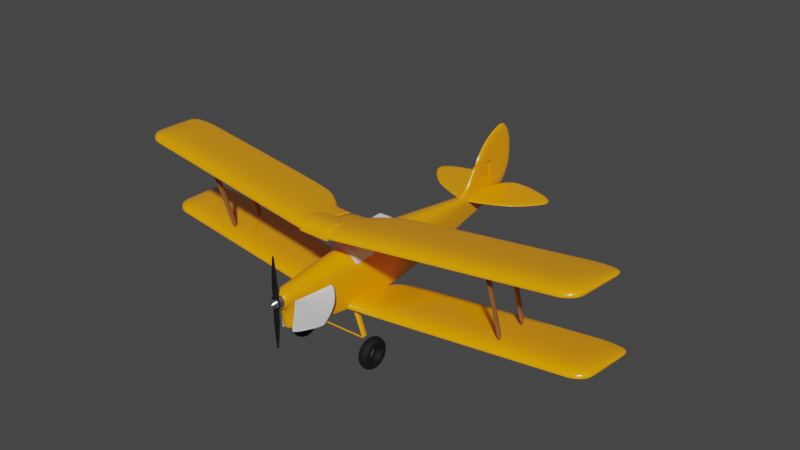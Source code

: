 # Source: Tiger.blend  (saved by Blender 3.1.7; exported with 4.5.12 LTS)
import bpy
from mathutils import Matrix  # noqa: F401  (used for matrix-valued properties, if any)

bpy.ops.wm.read_factory_settings(use_empty=True)
scene = bpy.context.scene
scene.name = 'Scene'

# ---- collections
col_collection = bpy.data.collections.new('Collection'); scene.collection.children.link(col_collection)

# ---- materials (node trees are filled in below, after node groups)
mat_material_001 = bpy.data.materials.new('Material.001')
mat_material_001.use_transparent_shadow = False
mat_material_002 = bpy.data.materials.new('Material.002')
mat_material_002.use_transparent_shadow = False
mat_chrome = bpy.data.materials.new('Chrome')
mat_chrome.use_transparent_shadow = False
mat_material_003 = bpy.data.materials.new('Material.003')
mat_material_003.use_transparent_shadow = False

# ---- node groups
ng_auto_smooth = bpy.data.node_groups.new('Auto Smooth', 'GeometryNodeTree')
_s = ng_auto_smooth.interface.new_socket(name='Geometry', in_out='OUTPUT', socket_type='NodeSocketGeometry')
_s = ng_auto_smooth.interface.new_socket(name='Geometry', in_out='INPUT', socket_type='NodeSocketGeometry')
_s = ng_auto_smooth.interface.new_socket(name='Angle', in_out='INPUT', socket_type='NodeSocketFloat')
_s.subtype = 'ANGLE'
_s.min_value = 0.0
_s.max_value = 3.142
ng_auto_smooth.is_modifier = True
_N = ng_auto_smooth.nodes; _L = ng_auto_smooth.links
n0 = _N.new('NodeGroupOutput'); n0.name = 'Group Output'; n0.location = (480, -100)
n1 = _N.new('NodeGroupInput'); n1.name = 'Group Input'; n1.location = (-420, -300)
n2 = _N.new('NodeGroupInput'); n2.name = 'Group Input.001'; n2.location = (-60, -100)
n3 = _N.new('GeometryNodeSetShadeSmooth'); n3.name = 'Set Shade Smooth'; n3.location = (120, -100)
n3.domain = 'EDGE'
n4 = _N.new('GeometryNodeSetShadeSmooth'); n4.name = 'Set Shade Smooth.001'; n4.location = (300, -100)
n5 = _N.new('GeometryNodeInputMeshEdgeAngle'); n5.name = 'Edge Angle'; n5.location = (-420, -220)
n6 = _N.new('GeometryNodeInputEdgeSmooth'); n6.name = 'Is Edge Smooth'; n6.location = (-60, -160)
n7 = _N.new('GeometryNodeInputShadeSmooth'); n7.name = 'Is Face Smooth'; n7.location = (-240, -340)
n8 = _N.new('FunctionNodeBooleanMath'); n8.name = 'Boolean Math'; n8.location = (-60, -220)
n9 = _N.new('FunctionNodeCompare'); n9.name = 'Compare'; n9.location = (-240, -180)
n9.operation = 'LESS_EQUAL'
_L.new(n5.outputs[0], n9.inputs[0])
_L.new(n4.outputs[0], n0.inputs[0])
_L.new(n1.outputs[1], n9.inputs[1])
_L.new(n9.outputs[0], n8.inputs[0])
_L.new(n7.outputs[0], n8.inputs[1])
_L.new(n2.outputs[0], n3.inputs[0])
_L.new(n6.outputs[0], n3.inputs[1])
_L.new(n3.outputs[0], n4.inputs[0])
_L.new(n8.outputs[0], n3.inputs[2])
n0.is_active_output = True

# ---- material node trees
mat_material_001.use_nodes = True; mat_material_001.node_tree.nodes.clear()
_N = mat_material_001.node_tree.nodes; _L = mat_material_001.node_tree.links
n0 = _N.new('ShaderNodeBsdfPrincipled'); n0.name = 'Principled BSDF'; n0.location = (10, 300)
n0.distribution = 'GGX'
n0.subsurface_method = 'RANDOM_WALK_SKIN'
n0.inputs[0].default_value = (1.0, 0.3663, 0.0, 1.0)
n0.inputs[2].default_value = 0.2
n0.inputs[3].default_value = 1.45
n0.inputs[19].default_value = 0.25
n0.inputs[27].default_value = (0.0, 0.0, 0.0, 1.0)
n0.inputs[28].default_value = 1.0
n1 = _N.new('ShaderNodeOutputMaterial'); n1.name = 'Material Output'; n1.location = (300, 300)
_L.new(n0.outputs[0], n1.inputs[0])
n1.is_active_output = True
mat_material_002.use_nodes = True; mat_material_002.node_tree.nodes.clear()
_N = mat_material_002.node_tree.nodes; _L = mat_material_002.node_tree.links
n0 = _N.new('ShaderNodeBsdfPrincipled'); n0.name = 'Principled BSDF'; n0.location = (10, 300)
n0.distribution = 'GGX'
n0.subsurface_method = 'RANDOM_WALK_SKIN'
n0.inputs[0].default_value = (0.0, 0.0, 0.0, 1.0)
n0.inputs[2].default_value = 0.8023
n0.inputs[3].default_value = 1.45
n0.inputs[27].default_value = (0.0, 0.0, 0.0, 1.0)
n0.inputs[28].default_value = 1.0
n1 = _N.new('ShaderNodeOutputMaterial'); n1.name = 'Material Output'; n1.location = (300, 300)
_L.new(n0.outputs[0], n1.inputs[0])
n1.is_active_output = True
mat_chrome.use_nodes = True; mat_chrome.node_tree.nodes.clear()
_N = mat_chrome.node_tree.nodes; _L = mat_chrome.node_tree.links
n0 = _N.new('ShaderNodeBsdfPrincipled'); n0.name = 'Principled BSDF'; n0.location = (10, 300)
n0.distribution = 'GGX'
n0.subsurface_method = 'RANDOM_WALK_SKIN'
n0.inputs[1].default_value = 1.0
n0.inputs[2].default_value = 0.2
n0.inputs[3].default_value = 1.45
n0.inputs[27].default_value = (0.0, 0.0, 0.0, 1.0)
n0.inputs[28].default_value = 1.0
n1 = _N.new('ShaderNodeOutputMaterial'); n1.name = 'Material Output'; n1.location = (300, 300)
_L.new(n0.outputs[0], n1.inputs[0])
n1.is_active_output = True
mat_material_003.use_nodes = True; mat_material_003.node_tree.nodes.clear()
_N = mat_material_003.node_tree.nodes; _L = mat_material_003.node_tree.links
n0 = _N.new('ShaderNodeBsdfPrincipled'); n0.name = 'Principled BSDF'; n0.location = (10, 300)
n0.distribution = 'GGX'
n0.subsurface_method = 'RANDOM_WALK_SKIN'
n0.inputs[0].default_value = (0.2883, 0.1149, 0.03776, 1.0)
n0.inputs[3].default_value = 1.45
n0.inputs[27].default_value = (0.0, 0.0, 0.0, 1.0)
n0.inputs[28].default_value = 1.0
n1 = _N.new('ShaderNodeOutputMaterial'); n1.name = 'Material Output'; n1.location = (300, 300)
_L.new(n0.outputs[0], n1.inputs[0])
n1.is_active_output = True

# ---- world
world_world = bpy.data.worlds.new('World'); scene.world = world_world
world_world.use_nodes = True; world_world.node_tree.nodes.clear()
_N = world_world.node_tree.nodes; _L = world_world.node_tree.links
n0 = _N.new('ShaderNodeOutputWorld'); n0.name = 'World Output'; n0.location = (300, 300)
n1 = _N.new('ShaderNodeBackground'); n1.name = 'Background'; n1.location = (10, 300)
n1.inputs[0].default_value = (0.05088, 0.05088, 0.05088, 1.0)
_L.new(n1.outputs[0], n0.inputs[0])
n0.is_active_output = True
world_world.color = (0.05088, 0.05088, 0.05088)
world_world.use_sun_shadow = False
world_world.sun_shadow_jitter_overblur = 0.0

# ---- meshes
me_cube_001 = bpy.data.meshes.new('Cube.001')
me_cube_001.from_pydata([(0.1222, -4.506, -0.9059), (0.26, -4.593, 0.7303), (0.05337, 8.701, -0.4131), (0.05337, 8.701, 0.2138), (0.7827, -1.367, -1.215), (0.3636, -1.367, 1.183), (0.7883, 2.021, -1.039), (0.3692, 2.021, 1.183), (0.05337, 8.555, -0.4271), (0.05337, 8.555, 0.2339), (0.3075, -4.407, 0.8009), (0.3314, -4.407, -0.9421), (0.0, 8.701, -0.4131), (0.0, 8.701, 0.2138), (0.0, -4.506, -0.9059), (1.986e-08, -4.593, 0.7303), (2.98e-08, -1.367, 1.183), (0.0, -1.367, -1.215), (0.0, 2.021, -1.039), (0.0, 2.021, 1.183), (0.0, 8.555, 0.2339), (0.0, 8.555, -0.4271), (2.98e-08, -4.407, 0.8009), (2.888e-08, -4.407, -0.9421), (0.3655, -0.2401, 1.183), (0.7846, -0.2401, -1.228), (0.0, -0.2401, -1.228), (0.0, -0.2401, 1.183), (0.05337, 8.701, 0.1345), (0.3863, -4.593, -0.002446), (0.7827, -1.367, -0.002446), (0.7883, 2.021, 0.02769), (0.05337, 8.555, 0.1321), (0.4195, -4.407, -0.002446), (4.47e-08, -4.686, -0.002446), (2.472e-08, 8.701, 0.1345), (0.7846, -0.2401, -0.004561), (0.05337, 8.701, 0.2267), (0.4237, -4.593, 0.5442), (0.7013, -1.367, 0.8226), (0.7069, 2.021, 0.8226), (0.05337, 8.555, 0.239), (0.4748, -4.407, 0.5876), (1.148e-08, 8.701, 0.2267), (0.7031, -0.2401, 0.8226), (0.05337, 8.701, -0.3975), (0.1222, -4.508, -0.8816), (0.7827, -1.367, -1.181), (0.7883, 2.021, -1.008), (0.05337, 8.555, -0.4111), (0.3314, -4.407, -0.9114), (7.056e-10, -4.508, -0.8816), (7.056e-10, 8.701, -0.3975), (0.7846, -0.2401, -1.193), (0.2363, -4.735, 0.6951), (1.49e-08, -4.735, 0.6951), (0.3697, -4.735, -0.002446), (4.47e-08, -4.735, -0.002446), (0.3982, -4.735, 0.5226), (2.98e-08, -4.735, 0.5226), (0.7882, 1.933, -1.046), (0.369, 1.933, 1.183), (0.0, 1.933, -1.046), (0.0, 1.933, 1.183), (0.7882, 1.933, 0.02644), (0.7067, 1.933, 0.8226), (0.7882, 1.933, -1.015)], [], [(43, 13, 3, 37), (42, 10, 1, 38), (23, 11, 0, 14), (26, 25, 4, 17), (44, 24, 5, 39), (41, 9, 7, 40), (21, 8, 6, 18), (12, 2, 8, 21), (37, 3, 9, 41), (17, 4, 11, 23), (39, 5, 10, 42), (5, 16, 22, 10), (3, 13, 20, 9), (9, 20, 19, 7), (24, 27, 16, 5), (10, 22, 15, 1), (38, 1, 54, 58), (61, 63, 27, 24), (65, 61, 24, 44), (62, 60, 25, 26), (66, 64, 36, 53), (46, 29, 34, 51), (47, 30, 33, 50), (45, 28, 32, 49), (49, 32, 31, 48), (53, 36, 30, 47), (50, 33, 29, 46), (52, 35, 28, 45), (64, 65, 44, 36), (1, 15, 55, 54), (30, 39, 42, 33), (28, 37, 41, 32), (32, 41, 40, 31), (36, 44, 39, 30), (33, 42, 38, 29), (35, 43, 37, 28), (12, 52, 45, 2), (11, 50, 46, 0), (25, 53, 47, 4), (8, 49, 48, 6), (2, 45, 49, 8), (4, 47, 50, 11), (0, 46, 51, 14), (60, 66, 53, 25), (58, 54, 55, 59), (56, 58, 59, 57), (29, 38, 58, 56), (34, 29, 56, 57), (6, 48, 66, 60), (31, 40, 65, 64), (48, 31, 64, 66), (18, 6, 60, 62), (40, 7, 61, 65), (7, 19, 63, 61)])
me_cube_001.polygons.foreach_set('use_smooth', [True] * 54)
_uv = me_cube_001.uv_layers.new(name='UVMap')
_uv.uv.foreach_set('vector', [0.5918, 0.375, 0.625, 0.375, 0.625, 0.5, 0.5918, 0.5, 0.5918, 0.7425, 0.625, 0.7425, 0.625, 0.7475, 0.5918, 0.7475, 0.25, 0.7425, 0.375, 0.7425, 0.375, 0.75, 0.25, 0.75, 0.25, 0.6667, 0.375, 0.6667, 0.375, 0.6877, 0.25, 0.6877, 0.5918, 0.6667, 0.625, 0.6667, 0.625, 0.6877, 0.5918, 0.6877, 0.5915, 0.5027, 0.625, 0.5027, 0.625, 0.6245, 0.5918, 0.6245, 0.25, 0.5027, 0.375, 0.5027, 0.375, 0.6245, 0.25, 0.6245, 0.25, 0.5, 0.375, 0.5, 0.375, 0.5027, 0.25, 0.5027, 0.5918, 0.5, 0.625, 0.5, 0.625, 0.5027, 0.5915, 0.5027, 0.25, 0.6877, 0.375, 0.6877, 0.375, 0.7425, 0.25, 0.7425, 0.5918, 0.6877, 0.625, 0.6877, 0.625, 0.7425, 0.5918, 0.7425, 0.625, 0.6877, 0.75, 0.6877, 0.75, 0.7425, 0.625, 0.7425, 0.625, 0.5, 0.75, 0.5, 0.75, 0.5027, 0.625, 0.5027, 0.625, 0.5027, 0.75, 0.5027, 0.75, 0.6245, 0.625, 0.6245, 0.625, 0.6667, 0.75, 0.6667, 0.75, 0.6877, 0.625, 0.6877, 0.625, 0.7425, 0.75, 0.7425, 0.75, 0.7475, 0.625, 0.7475, 0.5918, 0.7475, 0.625, 0.7475, 0.625, 0.75, 0.5918, 0.75, 0.625, 0.6262, 0.75, 0.6262, 0.75, 0.6667, 0.625, 0.6667, 0.5918, 0.6262, 0.625, 0.6262, 0.625, 0.6667, 0.5918, 0.6667, 0.25, 0.6262, 0.375, 0.6262, 0.375, 0.6667, 0.25, 0.6667, 0.3789, 0.6262, 0.5108, 0.6262, 0.5108, 0.6667, 0.3789, 0.6667, 0.3789, 0.75, 0.5108, 0.7475, 0.5108, 0.875, 0.3789, 0.875, 0.3789, 0.6877, 0.5108, 0.6877, 0.5108, 0.7425, 0.3789, 0.7425, 0.3789, 0.5, 0.6791, 0.5, -0.2559, 0.5027, 0.3789, 0.5027, 0.3789, 0.5027, -0.2559, 0.5027, 0.5108, 0.6245, 0.3789, 0.6245, 0.3789, 0.6667, 0.5108, 0.6667, 0.5108, 0.6877, 0.3789, 0.6877, 0.3789, 0.7425, 0.5108, 0.7425, 0.5108, 0.7475, 0.3789, 0.75, 0.3789, 0.375, 0.6703, 0.375, 0.6791, 0.5, 0.3789, 0.5, 0.5108, 0.6262, 0.5918, 0.6262, 0.5918, 0.6667, 0.5108, 0.6667, 0.625, 0.7475, 0.75, 0.7475, 0.75, 0.75, 0.625, 0.75, 0.5108, 0.6877, 0.5918, 0.6877, 0.5918, 0.7425, 0.5108, 0.7425, 0.6791, 0.5, 0.5918, 0.5, 0.5915, 0.5027, -0.2559, 0.5027, -0.2559, 0.5027, 0.5915, 0.5027, 0.5918, 0.6245, 0.5108, 0.6245, 0.5108, 0.6667, 0.5918, 0.6667, 0.5918, 0.6877, 0.5108, 0.6877, 0.5108, 0.7425, 0.5918, 0.7425, 0.5918, 0.7475, 0.5108, 0.7475, 0.6703, 0.375, 0.5918, 0.375, 0.5918, 0.5, 0.6791, 0.5, 0.375, 0.375, 0.3789, 0.375, 0.3789, 0.5, 0.375, 0.5, 0.375, 0.7425, 0.3789, 0.7425, 0.3789, 0.75, 0.375, 0.75, 0.375, 0.6667, 0.3789, 0.6667, 0.3789, 0.6877, 0.375, 0.6877, 0.375, 0.5027, 0.3789, 0.5027, 0.3789, 0.6245, 0.375, 0.6245, 0.375, 0.5, 0.3789, 0.5, 0.3789, 0.5027, 0.375, 0.5027, 0.375, 0.6877, 0.3789, 0.6877, 0.3789, 0.7425, 0.375, 0.7425, 0.375, 0.75, 0.3789, 0.75, 0.3789, 0.875, 0.375, 0.875, 0.375, 0.6262, 0.3789, 0.6262, 0.3789, 0.6667, 0.375, 0.6667, 0.5918, 0.75, 0.625, 0.75, 0.625, 0.875, 0.5918, 0.875, 0.5108, 0.75, 0.5918, 0.75, 0.5918, 0.875, 0.5108, 0.875, 0.5108, 0.7475, 0.5918, 0.7475, 0.5918, 0.75, 0.5108, 0.75, 0.5108, 0.875, 0.5108, 0.7475, 0.5108, 0.75, 0.5108, 0.875, 0.375, 0.6245, 0.3789, 0.6245, 0.3789, 0.6262, 0.375, 0.6262, 0.5108, 0.6245, 0.5918, 0.6245, 0.5918, 0.6262, 0.5108, 0.6262, 0.3789, 0.6245, 0.5108, 0.6245, 0.5108, 0.6262, 0.3789, 0.6262, 0.25, 0.6245, 0.375, 0.6245, 0.375, 0.6262, 0.25, 0.6262, 0.5918, 0.6245, 0.625, 0.6245, 0.625, 0.6262, 0.5918, 0.6262, 0.625, 0.6245, 0.75, 0.6245, 0.75, 0.6262, 0.625, 0.6262])
me_cube_001.materials.append(mat_material_001)
me_cube_001.use_remesh_fix_poles = True
me_cube_001.use_remesh_preserve_attributes = False
me_cube_001.update()
me_cube_002 = bpy.data.meshes.new('Cube.002')
me_cube_002.from_pydata([(-1.0, -1.023, -1.0), (-1.0, -1.023, 1.0), (-1.0, 0.5037, -1.0), (-1.0, 0.5037, 1.0), (0.0, 0.5037, -1.0), (0.0, 0.5037, 1.0), (0.0, -1.023, -1.0), (0.0, -1.023, 1.0), (-1.0, 0.7526, -1.0), (-1.0, 0.7526, 1.0), (0.0, 1.126, -1.0), (0.0, 1.126, 1.0), (-1.0, -1.006, -1.0), (-1.0, -1.006, 1.0), (0.0, -1.006, 1.0), (0.0, -1.006, -1.0), (-0.9622, 0.5037, -1.0), (-0.9622, -1.023, 1.0), (-0.9622, 0.5037, 1.0), (-0.9622, -1.023, -1.0), (-0.9622, 0.7526, -1.0), (-0.9622, 0.7526, 1.0), (-0.9622, -1.006, -1.0), (-0.9622, -1.006, 1.0), (-0.3773, 0.5037, 1.0), (-0.3773, -1.023, -1.0), (-0.3773, 1.103, 1.0), (-0.3773, -1.006, 1.0), (-0.3773, 0.5037, -1.0), (-0.3773, -1.023, 1.0), (-0.3773, 1.103, -1.0), (-0.3773, -1.006, -1.0), (-0.6516, 0.5037, -1.0), (-0.6516, -1.023, 1.0), (-0.6516, 0.8985, -1.0), (-0.6516, -1.006, -1.0), (-0.6516, 0.5037, 1.0), (-0.6516, -1.023, -1.0), (-0.6516, 0.8985, 1.0), (-0.6516, -1.006, 1.0)], [], [(12, 13, 3, 2), (19, 17, 1, 0), (23, 13, 1, 17), (31, 15, 6, 25), (16, 2, 8, 20), (30, 26, 11, 10), (2, 3, 9, 8), (24, 5, 11, 26), (28, 4, 15, 31), (18, 3, 13, 23), (0, 1, 13, 12), (36, 18, 23, 39), (2, 16, 22, 12), (3, 18, 21, 9), (8, 9, 21, 20), (32, 16, 20, 34), (12, 22, 19, 0), (39, 23, 17, 33), (37, 33, 17, 19), (6, 7, 29, 25), (14, 27, 29, 7), (4, 28, 30, 10), (5, 24, 27, 14), (32, 28, 31, 35), (36, 24, 26, 38), (34, 38, 26, 30), (35, 31, 25, 37), (22, 35, 37, 19), (20, 21, 38, 34), (18, 36, 38, 21), (16, 32, 35, 22), (25, 29, 33, 37), (27, 39, 33, 29), (28, 32, 34, 30), (24, 36, 39, 27)])
me_cube_002.polygons.foreach_set('use_smooth', [True] * 35)
_uv = me_cube_002.uv_layers.new(name='UVMap')
_uv.uv.foreach_set('vector', [0.375, 0.002517, 0.625, 0.002517, 0.625, 0.2178, 0.375, 0.2178, 0.375, 0.9953, 0.625, 0.9953, 0.625, 1.0, 0.375, 1.0, 0.8703, 0.7475, 0.875, 0.7475, 0.875, 0.75, 0.8703, 0.75, 0.2028, 0.7475, 0.25, 0.7475, 0.25, 0.75, 0.2028, 0.75, 0.1297, 0.5322, 0.125, 0.5322, 0.125, 0.5, 0.1297, 0.5, 0.375, 0.3278, 0.625, 0.3278, 0.625, 0.375, 0.375, 0.375, 0.375, 0.2178, 0.625, 0.2178, 0.625, 0.25, 0.375, 0.25, 0.7972, 0.5322, 0.75, 0.5322, 0.75, 0.5, 0.7972, 0.5, 0.2028, 0.5322, 0.25, 0.5322, 0.25, 0.7475, 0.2028, 0.7475, 0.8703, 0.5322, 0.875, 0.5322, 0.875, 0.7475, 0.8703, 0.7475, 0.375, 0.0, 0.625, 0.0, 0.625, 0.002517, 0.375, 0.002517, 0.8315, 0.5322, 0.8703, 0.5322, 0.8703, 0.7475, 0.8315, 0.7475, 0.125, 0.5322, 0.1297, 0.5322, 0.1297, 0.7475, 0.125, 0.7475, 0.875, 0.5322, 0.8703, 0.5322, 0.8703, 0.5, 0.875, 0.5, 0.375, 0.25, 0.625, 0.25, 0.625, 0.2547, 0.375, 0.2547, 0.1685, 0.5322, 0.1297, 0.5322, 0.1297, 0.5, 0.1685, 0.5, 0.125, 0.7475, 0.1297, 0.7475, 0.1297, 0.75, 0.125, 0.75, 0.8315, 0.7475, 0.8703, 0.7475, 0.8703, 0.75, 0.8315, 0.75, 0.375, 0.9565, 0.625, 0.9565, 0.625, 0.9953, 0.375, 0.9953, 0.375, 0.875, 0.625, 0.875, 0.625, 0.9222, 0.375, 0.9222, 0.75, 0.7475, 0.7972, 0.7475, 0.7972, 0.75, 0.75, 0.75, 0.25, 0.5322, 0.2028, 0.5322, 0.2028, 0.5, 0.25, 0.5, 0.75, 0.5322, 0.7972, 0.5322, 0.7972, 0.7475, 0.75, 0.7475, 0.1685, 0.5322, 0.2028, 0.5322, 0.2028, 0.7475, 0.1685, 0.7475, 0.8315, 0.5322, 0.7972, 0.5322, 0.7972, 0.5, 0.8315, 0.5, 0.375, 0.2935, 0.625, 0.2935, 0.625, 0.3278, 0.375, 0.3278, 0.1685, 0.7475, 0.2028, 0.7475, 0.2028, 0.75, 0.1685, 0.75, 0.1297, 0.7475, 0.1685, 0.7475, 0.1685, 0.75, 0.1297, 0.75, 0.375, 0.2547, 0.625, 0.2547, 0.625, 0.2935, 0.375, 0.2935, 0.8703, 0.5322, 0.8315, 0.5322, 0.8315, 0.5, 0.8703, 0.5, 0.1297, 0.5322, 0.1685, 0.5322, 0.1685, 0.7475, 0.1297, 0.7475, 0.375, 0.9222, 0.625, 0.9222, 0.625, 0.9565, 0.375, 0.9565, 0.7972, 0.7475, 0.8315, 0.7475, 0.8315, 0.75, 0.7972, 0.75, 0.2028, 0.5322, 0.1685, 0.5322, 0.1685, 0.5, 0.2028, 0.5, 0.7972, 0.5322, 0.8315, 0.5322, 0.8315, 0.7475, 0.7972, 0.7475])
me_cube_002.use_remesh_fix_poles = True
me_cube_002.use_remesh_preserve_attributes = False
me_cube_002.update()
me_cube_003 = bpy.data.meshes.new('Cube.003')
me_cube_003.from_pydata([(-1.0, -1.023, -1.0), (-1.0, -1.023, 1.0), (-1.0, 0.5037, -1.0), (-1.0, 0.5037, 1.0), (0.0, 0.5037, -1.0), (0.0, 0.5037, 1.0), (0.0, -1.023, -1.0), (0.0, -1.023, 1.0), (-1.0, 0.7526, -1.0), (-1.0, 0.7526, 1.0), (0.0, 1.126, -1.0), (0.0, 1.126, 1.0), (-1.0, -1.006, -1.0), (-1.0, -1.006, 1.0), (0.0, -1.006, 1.0), (0.0, -1.006, -1.0), (-0.9622, 0.5037, -1.0), (-0.9622, -1.023, 1.0), (-0.9622, 0.5037, 1.0), (-0.9622, -1.023, -1.0), (-0.9622, 0.7526, -1.0), (-0.9622, 0.7526, 1.0), (-0.9622, -1.006, -1.0), (-0.9622, -1.006, 1.0), (-0.3773, 0.5037, 1.0), (-0.3773, -1.023, -1.0), (-0.3773, 1.103, 1.0), (-0.3773, -1.006, 1.0), (-0.3773, 0.5037, -1.0), (-0.3773, -1.023, 1.0), (-0.3773, 1.103, -1.0), (-0.3773, -1.006, -1.0), (-0.6516, 0.5037, -1.0), (-0.6516, -1.023, 1.0), (-0.6516, 0.8985, -1.0), (-0.6516, -1.006, -1.0), (-0.6516, 0.5037, 1.0), (-0.6516, -1.023, -1.0), (-0.6516, 0.8985, 1.0), (-0.6516, -1.006, 1.0)], [], [(12, 13, 3, 2), (19, 17, 1, 0), (23, 13, 1, 17), (31, 15, 6, 25), (16, 2, 8, 20), (30, 26, 11, 10), (2, 3, 9, 8), (24, 5, 11, 26), (28, 4, 15, 31), (18, 3, 13, 23), (0, 1, 13, 12), (36, 18, 23, 39), (2, 16, 22, 12), (3, 18, 21, 9), (8, 9, 21, 20), (32, 16, 20, 34), (12, 22, 19, 0), (39, 23, 17, 33), (37, 33, 17, 19), (6, 7, 29, 25), (14, 27, 29, 7), (4, 28, 30, 10), (5, 24, 27, 14), (32, 28, 31, 35), (36, 24, 26, 38), (34, 38, 26, 30), (35, 31, 25, 37), (22, 35, 37, 19), (20, 21, 38, 34), (18, 36, 38, 21), (16, 32, 35, 22), (25, 29, 33, 37), (27, 39, 33, 29), (28, 32, 34, 30), (24, 36, 39, 27)])
me_cube_003.polygons.foreach_set('use_smooth', [True] * 35)
_uv = me_cube_003.uv_layers.new(name='UVMap')
_uv.uv.foreach_set('vector', [0.375, 0.002517, 0.625, 0.002517, 0.625, 0.2178, 0.375, 0.2178, 0.375, 0.9953, 0.625, 0.9953, 0.625, 1.0, 0.375, 1.0, 0.8703, 0.7475, 0.875, 0.7475, 0.875, 0.75, 0.8703, 0.75, 0.2028, 0.7475, 0.25, 0.7475, 0.25, 0.75, 0.2028, 0.75, 0.1297, 0.5322, 0.125, 0.5322, 0.125, 0.5, 0.1297, 0.5, 0.375, 0.3278, 0.625, 0.3278, 0.625, 0.375, 0.375, 0.375, 0.375, 0.2178, 0.625, 0.2178, 0.625, 0.25, 0.375, 0.25, 0.7972, 0.5322, 0.75, 0.5322, 0.75, 0.5, 0.7972, 0.5, 0.2028, 0.5322, 0.25, 0.5322, 0.25, 0.7475, 0.2028, 0.7475, 0.8703, 0.5322, 0.875, 0.5322, 0.875, 0.7475, 0.8703, 0.7475, 0.375, 0.0, 0.625, 0.0, 0.625, 0.002517, 0.375, 0.002517, 0.8315, 0.5322, 0.8703, 0.5322, 0.8703, 0.7475, 0.8315, 0.7475, 0.125, 0.5322, 0.1297, 0.5322, 0.1297, 0.7475, 0.125, 0.7475, 0.875, 0.5322, 0.8703, 0.5322, 0.8703, 0.5, 0.875, 0.5, 0.375, 0.25, 0.625, 0.25, 0.625, 0.2547, 0.375, 0.2547, 0.1685, 0.5322, 0.1297, 0.5322, 0.1297, 0.5, 0.1685, 0.5, 0.125, 0.7475, 0.1297, 0.7475, 0.1297, 0.75, 0.125, 0.75, 0.8315, 0.7475, 0.8703, 0.7475, 0.8703, 0.75, 0.8315, 0.75, 0.375, 0.9565, 0.625, 0.9565, 0.625, 0.9953, 0.375, 0.9953, 0.375, 0.875, 0.625, 0.875, 0.625, 0.9222, 0.375, 0.9222, 0.75, 0.7475, 0.7972, 0.7475, 0.7972, 0.75, 0.75, 0.75, 0.25, 0.5322, 0.2028, 0.5322, 0.2028, 0.5, 0.25, 0.5, 0.75, 0.5322, 0.7972, 0.5322, 0.7972, 0.7475, 0.75, 0.7475, 0.1685, 0.5322, 0.2028, 0.5322, 0.2028, 0.7475, 0.1685, 0.7475, 0.8315, 0.5322, 0.7972, 0.5322, 0.7972, 0.5, 0.8315, 0.5, 0.375, 0.2935, 0.625, 0.2935, 0.625, 0.3278, 0.375, 0.3278, 0.1685, 0.7475, 0.2028, 0.7475, 0.2028, 0.75, 0.1685, 0.75, 0.1297, 0.7475, 0.1685, 0.7475, 0.1685, 0.75, 0.1297, 0.75, 0.375, 0.2547, 0.625, 0.2547, 0.625, 0.2935, 0.375, 0.2935, 0.8703, 0.5322, 0.8315, 0.5322, 0.8315, 0.5, 0.8703, 0.5, 0.1297, 0.5322, 0.1685, 0.5322, 0.1685, 0.7475, 0.1297, 0.7475, 0.375, 0.9222, 0.625, 0.9222, 0.625, 0.9565, 0.375, 0.9565, 0.7972, 0.7475, 0.8315, 0.7475, 0.8315, 0.75, 0.7972, 0.75, 0.2028, 0.5322, 0.1685, 0.5322, 0.1685, 0.5, 0.2028, 0.5, 0.7972, 0.5322, 0.8315, 0.5322, 0.8315, 0.7475, 0.7972, 0.7475])
me_cube_003.use_remesh_fix_poles = True
me_cube_003.use_remesh_preserve_attributes = False
me_cube_003.update()
me_cube_004 = bpy.data.meshes.new('Cube.004')
me_cube_004.from_pydata([(0.1222, -4.506, -0.9059), (0.26, -4.593, 0.7303), (0.05337, 8.701, -0.4131), (0.05337, 8.701, 0.2138), (0.7827, -1.367, -1.215), (0.228, -1.367, 1.183), (0.7883, 2.021, -1.039), (0.2336, 2.021, 1.183), (0.05337, 8.555, -0.4271), (0.05337, 8.555, 0.2339), (0.1719, -4.407, 0.8009), (0.3455, -4.312, -0.9506), (0.0, 8.701, -0.4131), (0.0, 8.701, 0.2138), (0.0, -4.506, -0.9059), (1.986e-08, -4.593, 0.7303), (2.98e-08, -1.367, 1.183), (0.0, -1.367, -1.215), (0.0, 2.021, -1.039), (0.0, 2.021, 1.183), (0.0, 8.555, 0.2339), (0.0, 8.555, -0.4271), (2.98e-08, -4.407, 0.8009), (2.888e-08, -4.407, -0.9421), (0.2299, -0.2401, 1.183), (0.7846, -0.2401, -1.228), (0.0, -0.2401, -1.228), (0.0, -0.2401, 1.183), (0.05337, 8.701, 0.1345), (0.3081, -4.468, -0.002446), (0.7827, -1.367, -0.002446), (0.7883, 2.021, 0.02769), (0.05337, 8.555, 0.1321), (0.4308, -4.312, -0.002446), (4.47e-08, -4.686, -0.002446), (2.472e-08, 8.701, 0.1345), (0.7846, -0.2401, -0.004561), (0.05337, 8.701, 0.2267), (0.4237, -4.593, 0.5442), (0.7013, -1.367, 0.8226), (0.7069, 2.021, 0.8226), (0.05337, 8.555, 0.239), (0.4748, -4.407, 0.5876), (1.148e-08, 8.701, 0.2267), (0.7031, -0.2401, 0.8226), (0.05337, 8.701, -0.3975), (0.1222, -4.508, -0.8816), (0.7827, -1.367, -1.181), (0.7883, 2.021, -1.008), (0.05337, 8.555, -0.4111), (0.3455, -4.312, -0.9198), (7.056e-10, -4.508, -0.8816), (7.056e-10, 8.701, -0.3975), (0.7846, -0.2401, -1.193), (0.1545, -4.735, 0.6646), (1.49e-08, -4.735, 0.6951), (0.3127, -4.735, 0.06882), (4.47e-08, -4.735, -0.002446), (0.3477, -4.735, 0.5226), (2.98e-08, -4.735, 0.5226), (0.7882, 1.933, -1.046), (0.2335, 1.933, 1.183), (0.0, 1.933, -1.046), (0.0, 1.933, 1.183), (0.7882, 1.933, 0.02644), (0.7067, 1.933, 0.8226), (0.7882, 1.933, -1.015), (0.1524, 6.506, 0.5317), (0.2839, 6.506, -0.6189), (0.0, 6.506, 0.5317), (0.0, 6.506, -0.6189), (0.2839, 6.506, 0.09935), (0.2583, 6.506, 0.4221), (0.2839, 6.506, -0.5984), (3.725e-09, 8.701, 1.66), (0.05337, 8.701, 1.66), (0.05337, 8.555, 1.66), (3.725e-09, 8.555, 1.66), (0.09078, 7.623, 1.66), (3.725e-09, 7.623, 1.66), (0.1566, 6.42, 0.5441), (0.0, 6.42, 0.5441), (0.0, 6.42, -0.6269), (0.2935, 6.42, 0.09799), (0.2669, 6.42, 0.4297), (0.2935, 6.42, -0.6063), (0.2935, 6.42, -0.6269), (3.725e-09, 8.701, 0.8868), (0.05337, 8.701, 0.8868), (0.1524, 7.096, 0.8868), (3.725e-09, 7.096, 0.8868), (3.725e-09, 8.555, 0.8868), (0.05337, 8.555, 0.8868), (3.578e-09, 8.701, 1.603), (0.09078, 7.579, 1.616), (3.578e-09, 8.555, 1.604), (0.05337, 8.555, 1.604), (0.05337, 8.701, 1.603), (3.578e-09, 7.579, 1.616), (0.05337, 8.701, 0.6066), (3.725e-09, 6.801, 0.6066), (3.725e-09, 8.701, 0.6066), (0.1524, 6.801, 0.6066), (3.725e-09, 8.555, 0.6066), (0.05337, 8.555, 0.6066), (1.49e-08, -4.735, 0.6951), (0.1545, -4.735, 0.6646), (0.3477, -4.735, 0.5226), (0.3127, -4.735, 0.06882), (4.47e-08, -4.735, -0.002446)], [], [(43, 13, 3, 37), (42, 10, 1, 38), (23, 11, 0, 14), (26, 25, 4, 17), (44, 24, 5, 39), (84, 80, 7, 40), (82, 86, 6, 18), (12, 2, 8, 21), (37, 3, 9, 41), (17, 4, 11, 23), (39, 5, 10, 42), (5, 16, 22, 10), (98, 94, 78, 79), (80, 81, 19, 7), (24, 27, 16, 5), (10, 22, 15, 1), (107, 106, 54, 58), (61, 63, 27, 24), (65, 61, 24, 44), (62, 60, 25, 26), (66, 64, 36, 53), (46, 29, 34, 51), (47, 30, 33, 50), (45, 28, 32, 49), (85, 83, 31, 48), (53, 36, 30, 47), (50, 33, 29, 46), (52, 35, 28, 45), (64, 65, 44, 36), (106, 105, 55, 54), (30, 39, 42, 33), (28, 37, 41, 32), (83, 84, 40, 31), (36, 44, 39, 30), (33, 42, 38, 29), (35, 43, 37, 28), (12, 52, 45, 2), (11, 50, 46, 0), (25, 53, 47, 4), (86, 85, 48, 6), (2, 45, 49, 8), (4, 47, 50, 11), (0, 46, 51, 14), (60, 66, 53, 25), (58, 54, 55, 59), (56, 58, 59, 57), (108, 107, 58, 56), (109, 108, 56, 57), (6, 48, 66, 60), (31, 40, 65, 64), (48, 31, 64, 66), (18, 6, 60, 62), (40, 7, 61, 65), (7, 19, 63, 61), (8, 49, 73, 68), (32, 41, 72, 71), (49, 32, 71, 73), (97, 93, 74, 75), (21, 8, 68, 70), (41, 9, 67, 72), (75, 74, 77, 76), (76, 77, 79, 78), (93, 95, 77, 74), (95, 98, 79, 77), (94, 96, 76, 78), (96, 97, 75, 76), (68, 73, 85, 86), (71, 72, 84, 83), (73, 71, 83, 85), (67, 69, 81, 80), (70, 68, 86, 82), (72, 67, 80, 84), (104, 99, 88, 92), (102, 104, 92, 89), (103, 100, 90, 91), (101, 103, 91, 87), (99, 101, 87, 88), (100, 102, 89, 90), (92, 88, 97, 96), (89, 92, 96, 94), (91, 90, 98, 95), (87, 91, 95, 93), (88, 87, 93, 97), (90, 89, 94, 98), (69, 67, 102, 100), (3, 13, 101, 99), (13, 20, 103, 101), (20, 69, 100, 103), (67, 9, 104, 102), (9, 3, 99, 104), (34, 29, 108, 109), (29, 38, 107, 108), (1, 15, 105, 106), (38, 1, 106, 107)])
me_cube_004.polygons.foreach_set('use_smooth', [1, 1, 1, 1, 1, 1, 1, 1, 1, 1, 1, 1, 1, 1, 1, 1, 1, 1, 1, 1, 1, 1, 1, 1, 1, 1, 1, 1, 1, 1, 1, 1, 1, 1, 1, 1, 1, 1, 1, 1, 1, 1, 1, 1, 1, 1, 1, 1, 1, 1, 1, 1, 1, 1, 1, 1, 1, 1, 1, 1, 1, 1, 0, 0, 1, 1, 1, 1, 1, 1, 1, 1, 1, 1, 0, 0, 1, 1, 1, 1, 0, 0, 1, 1, 1, 1, 0, 0, 1, 1, 1, 1, 1, 1])
_uv = me_cube_004.uv_layers.new(name='UVMap')
_uv.uv.foreach_set('vector', [0.5918, 0.375, 0.625, 0.375, 0.625, 0.5, 0.5918, 0.5, 0.5918, 0.7425, 0.625, 0.7425, 0.625, 0.7475, 0.5918, 0.7475, 0.25, 0.7425, 0.375, 0.7408, 0.375, 0.75, 0.25, 0.75, 0.25, 0.6667, 0.375, 0.6667, 0.375, 0.6877, 0.25, 0.6877, 0.5918, 0.6667, 0.625, 0.6667, 0.625, 0.6877, 0.5918, 0.6877, 0.5916, 0.5425, 0.625, 0.5425, 0.625, 0.6245, 0.5918, 0.6245, 0.25, 0.5425, 0.375, 0.5425, 0.375, 0.6245, 0.25, 0.6245, 0.25, 0.5, 0.375, 0.5, 0.375, 0.5027, 0.25, 0.5027, 0.5918, 0.5, 0.625, 0.5, 0.625, 0.5027, 0.5915, 0.5027, 0.25, 0.6877, 0.375, 0.6877, 0.375, 0.7408, 0.25, 0.7425, 0.5918, 0.6877, 0.625, 0.6877, 0.625, 0.7425, 0.5918, 0.7425, 0.625, 0.6877, 0.75, 0.6877, 0.75, 0.7425, 0.625, 0.7425, 0.75, 0.5409, 0.625, 0.5409, 0.625, 0.5409, 0.75, 0.5409, 0.625, 0.5425, 0.75, 0.5425, 0.75, 0.6245, 0.625, 0.6245, 0.625, 0.6667, 0.75, 0.6667, 0.75, 0.6877, 0.625, 0.6877, 0.625, 0.7425, 0.75, 0.7425, 0.75, 0.7475, 0.625, 0.7475, 0.5918, 0.75, 0.625, 0.75, 0.625, 0.75, 0.5918, 0.75, 0.625, 0.6262, 0.75, 0.6262, 0.75, 0.6667, 0.625, 0.6667, 0.5918, 0.6262, 0.625, 0.6262, 0.625, 0.6667, 0.5918, 0.6667, 0.25, 0.6262, 0.375, 0.6262, 0.375, 0.6667, 0.25, 0.6667, 0.3789, 0.6262, 0.5108, 0.6262, 0.5108, 0.6667, 0.3789, 0.6667, 0.3789, 0.75, 0.5108, 0.7445, 0.5108, 0.875, 0.3789, 0.875, 0.3789, 0.6877, 0.5108, 0.6877, 0.5108, 0.7408, 0.3789, 0.7408, 0.3789, 0.5, 0.6791, 0.5, -0.2559, 0.5027, 0.3789, 0.5027, 0.3789, 0.5425, -0.005358, 0.5425, 0.5108, 0.6245, 0.3789, 0.6245, 0.3789, 0.6667, 0.5108, 0.6667, 0.5108, 0.6877, 0.3789, 0.6877, 0.3789, 0.7408, 0.5108, 0.7408, 0.5108, 0.7445, 0.3789, 0.75, 0.3789, 0.375, 0.6703, 0.375, 0.6791, 0.5, 0.3789, 0.5, 0.5108, 0.6262, 0.5918, 0.6262, 0.5918, 0.6667, 0.5108, 0.6667, 0.625, 0.75, 0.75, 0.75, 0.75, 0.75, 0.625, 0.75, 0.5108, 0.6877, 0.5918, 0.6877, 0.5918, 0.7425, 0.5108, 0.7408, 0.6791, 0.5, 0.5918, 0.5, 0.5915, 0.5027, -0.2559, 0.5027, -0.005358, 0.5425, 0.5916, 0.5425, 0.5918, 0.6245, 0.5108, 0.6245, 0.5108, 0.6667, 0.5918, 0.6667, 0.5918, 0.6877, 0.5108, 0.6877, 0.5108, 0.7408, 0.5918, 0.7425, 0.5918, 0.7475, 0.5108, 0.7445, 0.6703, 0.375, 0.5918, 0.375, 0.5918, 0.5, 0.6791, 0.5, 0.375, 0.375, 0.3789, 0.375, 0.3789, 0.5, 0.375, 0.5, 0.375, 0.7408, 0.3789, 0.7408, 0.3789, 0.75, 0.375, 0.75, 0.375, 0.6667, 0.3789, 0.6667, 0.3789, 0.6877, 0.375, 0.6877, 0.375, 0.5425, 0.3789, 0.5425, 0.3789, 0.6245, 0.375, 0.6245, 0.375, 0.5, 0.3789, 0.5, 0.3789, 0.5027, 0.375, 0.5027, 0.375, 0.6877, 0.3789, 0.6877, 0.3789, 0.7408, 0.375, 0.7408, 0.375, 0.75, 0.3789, 0.75, 0.3789, 0.875, 0.375, 0.875, 0.375, 0.6262, 0.3789, 0.6262, 0.3789, 0.6667, 0.375, 0.6667, 0.5918, 0.75, 0.625, 0.75, 0.625, 0.875, 0.5918, 0.875, 0.5108, 0.75, 0.5918, 0.75, 0.5918, 0.875, 0.5108, 0.875, 0.5108, 0.75, 0.5918, 0.75, 0.5918, 0.75, 0.5108, 0.75, 0.5108, 0.875, 0.5108, 0.75, 0.5108, 0.75, 0.5108, 0.875, 0.375, 0.6245, 0.3789, 0.6245, 0.3789, 0.6262, 0.375, 0.6262, 0.5108, 0.6245, 0.5918, 0.6245, 0.5918, 0.6262, 0.5108, 0.6262, 0.3789, 0.6245, 0.5108, 0.6245, 0.5108, 0.6262, 0.3789, 0.6262, 0.25, 0.6245, 0.375, 0.6245, 0.375, 0.6262, 0.25, 0.6262, 0.5918, 0.6245, 0.625, 0.6245, 0.625, 0.6262, 0.5918, 0.6262, 0.625, 0.6245, 0.75, 0.6245, 0.75, 0.6262, 0.625, 0.6262, 0.375, 0.5027, 0.3789, 0.5027, 0.3789, 0.5409, 0.375, 0.5409, -0.2559, 0.5027, 0.5915, 0.5027, 0.5916, 0.5409, -0.0154, 0.5409, 0.3789, 0.5027, -0.2559, 0.5027, -0.0154, 0.5409, 0.3789, 0.5409, 0.625, 0.5, 0.625, 0.375, 0.625, 0.375, 0.625, 0.5, 0.25, 0.5027, 0.375, 0.5027, 0.375, 0.5409, 0.25, 0.5409, 0.5915, 0.5027, 0.625, 0.5027, 0.625, 0.5409, 0.5916, 0.5409, 0.625, 0.5, 0.75, 0.5, 0.75, 0.5027, 0.625, 0.5027, 0.625, 0.5027, 0.75, 0.5027, 0.75, 0.5409, 0.625, 0.5409, 0.0, 0.0, 0.0, 0.0, 0.0, 0.0, 0.0, 0.0, 0.0, 0.0, 0.0, 0.0, 0.0, 0.0, 0.0, 0.0, 0.625, 0.5409, 0.625, 0.5027, 0.625, 0.5027, 0.625, 0.5409, 0.625, 0.5027, 0.625, 0.5, 0.625, 0.5, 0.625, 0.5027, 0.375, 0.5409, 0.3789, 0.5409, 0.3789, 0.5425, 0.375, 0.5425, -0.0154, 0.5409, 0.5916, 0.5409, 0.5916, 0.5425, -0.005358, 0.5425, 0.3789, 0.5409, -0.0154, 0.5409, -0.005358, 0.5425, 0.3789, 0.5425, 0.625, 0.5409, 0.75, 0.5409, 0.75, 0.5425, 0.625, 0.5425, 0.25, 0.5409, 0.375, 0.5409, 0.375, 0.5425, 0.25, 0.5425, 0.5916, 0.5409, 0.625, 0.5409, 0.625, 0.5425, 0.5916, 0.5425, 0.625, 0.5027, 0.625, 0.5, 0.625, 0.5, 0.625, 0.5027, 0.625, 0.5409, 0.625, 0.5027, 0.625, 0.5027, 0.625, 0.5409, 0.0, 0.0, 0.0, 0.0, 0.0, 0.0, 0.0, 0.0, 0.0, 0.0, 0.0, 0.0, 0.0, 0.0, 0.0, 0.0, 0.625, 0.5, 0.625, 0.375, 0.625, 0.375, 0.625, 0.5, 0.75, 0.5409, 0.625, 0.5409, 0.625, 0.5409, 0.75, 0.5409, 0.625, 0.5027, 0.625, 0.5, 0.625, 0.5, 0.625, 0.5027, 0.625, 0.5409, 0.625, 0.5027, 0.625, 0.5027, 0.625, 0.5409, 0.0, 0.0, 0.0, 0.0, 0.0, 0.0, 0.0, 0.0, 0.0, 0.0, 0.0, 0.0, 0.0, 0.0, 0.0, 0.0, 0.625, 0.5, 0.625, 0.375, 0.625, 0.375, 0.625, 0.5, 0.75, 0.5409, 0.625, 0.5409, 0.625, 0.5409, 0.75, 0.5409, 0.75, 0.5409, 0.625, 0.5409, 0.625, 0.5409, 0.75, 0.5409, 0.625, 0.5, 0.625, 0.375, 0.625, 0.375, 0.625, 0.5, 0.0, 0.0, 0.0, 0.0, 0.0, 0.0, 0.0, 0.0, 0.0, 0.0, 0.0, 0.0, 0.0, 0.0, 0.0, 0.0, 0.625, 0.5409, 0.625, 0.5027, 0.625, 0.5027, 0.625, 0.5409, 0.625, 0.5027, 0.625, 0.5, 0.625, 0.5, 0.625, 0.5027, 0.5108, 0.875, 0.5108, 0.7445, 0.5108, 0.75, 0.5108, 0.875, 0.5108, 0.7445, 0.5918, 0.7475, 0.5918, 0.75, 0.5108, 0.75, 0.625, 0.7475, 0.75, 0.7475, 0.75, 0.75, 0.625, 0.75, 0.5918, 0.7475, 0.625, 0.7475, 0.625, 0.75, 0.5918, 0.75])
me_cube_004.materials.append(mat_material_001)
me_cube_004.use_remesh_fix_poles = True
me_cube_004.use_remesh_preserve_attributes = False
me_cube_004.update()
me_plane = bpy.data.meshes.new('Plane')
me_plane.from_pydata([(-1.0, -1.0, 0.1), (0.6619, -1.0, 0.1), (-1.0, 0.7426, 0.1), (-0.2639, 0.7208, 0.1), (-2.316, -1.0, 0.1), (-1.813, 0.7012, 0.1), (-1.0, -2.173, 0.1), (-1.825, -1.566, 0.1), (-1.047, 0.7426, 0.1), (-1.047, -1.0, 0.1), (-1.031, -2.173, 0.1), (-1.0, -0.1287, 0.1), (0.9682, -0.1287, 0.1), (-2.689, -0.1287, 0.1), (-1.047, -0.1287, 0.1), (0.5494, 0.278, 0.1), (-1.0, 0.278, 0.1), (-2.589, 0.278, 0.1), (-1.047, 0.278, 0.1), (-1.0, -0.5644, 0.1), (-2.517, -0.5644, 0.1), (-1.047, -0.5644, 0.1), (1.165, -0.6262, 0.1), (-1.0, -1.0, -0.1), (0.6619, -1.0, -0.1), (-1.0, 0.7426, -0.1), (-0.2639, 0.7208, -0.1), (-2.316, -1.0, -0.1), (-1.813, 0.7012, -0.1), (-1.0, -2.173, -0.1), (-1.825, -1.566, -0.1), (-1.047, 0.7426, -0.1), (-1.047, -1.0, -0.1), (-1.031, -2.173, -0.1), (-1.0, -0.1287, -0.1), (0.9682, -0.1287, -0.1), (-2.689, -0.1287, -0.1), (-1.047, -0.1287, -0.1), (0.5494, 0.278, -0.1), (-1.0, 0.278, -0.1), (-2.589, 0.278, -0.1), (-1.047, 0.278, -0.1), (-1.0, -0.5644, -0.1), (-2.517, -0.5644, -0.1), (-1.047, -0.5644, -0.1), (1.165, -0.6262, -0.1)], [], [(16, 15, 3, 2), (18, 8, 5, 17), (9, 4, 7, 10), (0, 9, 10, 6), (16, 2, 8, 18), (19, 11, 14, 21), (21, 14, 13, 20), (19, 22, 12, 11), (11, 16, 18, 14), (14, 18, 17, 13), (11, 12, 15, 16), (0, 1, 22, 19), (9, 21, 20, 4), (0, 19, 21, 9), (39, 25, 26, 38), (41, 40, 28, 31), (32, 33, 30, 27), (23, 29, 33, 32), (39, 41, 31, 25), (42, 44, 37, 34), (44, 43, 36, 37), (42, 34, 35, 45), (34, 37, 41, 39), (37, 36, 40, 41), (34, 39, 38, 35), (23, 42, 45, 24), (32, 27, 43, 44), (23, 32, 44, 42), (1, 0, 23, 24), (3, 15, 38, 26), (2, 3, 26, 25), (4, 20, 43, 27), (5, 8, 31, 28), (6, 10, 33, 29), (7, 4, 27, 30), (0, 6, 29, 23), (8, 2, 25, 31), (10, 7, 30, 33), (12, 22, 45, 35), (13, 17, 40, 36), (15, 12, 35, 38), (17, 5, 28, 40), (20, 13, 36, 43), (22, 1, 24, 45)])
me_plane.polygons.foreach_set('use_smooth', [True] * 44)
_k = {(0, 1): 1.0, (0, 6): 1.0, (1, 22): 1.0, (23, 24): 1.0, (23, 29): 1.0, (24, 45): 1.0, (0, 23): 1.0}
me_plane.attributes.new('crease_edge', 'FLOAT', 'EDGE').data.foreach_set('value', [_k.get((min(e.vertices), max(e.vertices)), 0.0) for e in me_plane.edges])
_uv = me_plane.uv_layers.new(name='UVMap')
_uv.uv.foreach_set('vector', [0.0, 0.75, 1.0, 0.75, 1.0, 1.0, 0.0, 1.0, 0.0, 0.75, 0.0, 1.0, 0.0, 1.0, 0.0, 0.75, 0.0, 0.0, 0.0, 0.0, 0.0, 0.0, 0.0, 0.0, 0.0, 0.0, 0.0, 0.0, 0.0, 0.0, 0.0, 0.0, 0.0, 0.75, 0.0, 1.0, 0.0, 1.0, 0.0, 0.75, 0.0, 0.25, 0.0, 0.5, 0.0, 0.5, 0.0, 0.25, 0.0, 0.25, 0.0, 0.5, 0.0, 0.5, 0.0, 0.25, 0.0, 0.25, 1.0, 0.25, 1.0, 0.5, 0.0, 0.5, 0.0, 0.5, 0.0, 0.75, 0.0, 0.75, 0.0, 0.5, 0.0, 0.5, 0.0, 0.75, 0.0, 0.75, 0.0, 0.5, 0.0, 0.5, 1.0, 0.5, 1.0, 0.75, 0.0, 0.75, 0.0, 0.0, 1.0, 0.0, 1.0, 0.25, 0.0, 0.25, 0.0, 0.0, 0.0, 0.25, 0.0, 0.25, 0.0, 0.0, 0.0, 0.0, 0.0, 0.25, 0.0, 0.25, 0.0, 0.0, 0.0, 0.75, 0.0, 1.0, 1.0, 1.0, 1.0, 0.75, 0.0, 0.75, 0.0, 0.75, 0.0, 1.0, 0.0, 1.0, 0.0, 0.0, 0.0, 0.0, 0.0, 0.0, 0.0, 0.0, 0.0, 0.0, 0.0, 0.0, 0.0, 0.0, 0.0, 0.0, 0.0, 0.75, 0.0, 0.75, 0.0, 1.0, 0.0, 1.0, 0.0, 0.25, 0.0, 0.25, 0.0, 0.5, 0.0, 0.5, 0.0, 0.25, 0.0, 0.25, 0.0, 0.5, 0.0, 0.5, 0.0, 0.25, 0.0, 0.5, 1.0, 0.5, 1.0, 0.25, 0.0, 0.5, 0.0, 0.5, 0.0, 0.75, 0.0, 0.75, 0.0, 0.5, 0.0, 0.5, 0.0, 0.75, 0.0, 0.75, 0.0, 0.5, 0.0, 0.75, 1.0, 0.75, 1.0, 0.5, 0.0, 0.0, 0.0, 0.25, 1.0, 0.25, 1.0, 0.0, 0.0, 0.0, 0.0, 0.0, 0.0, 0.25, 0.0, 0.25, 0.0, 0.0, 0.0, 0.0, 0.0, 0.25, 0.0, 0.25, 1.0, 0.0, 0.0, 0.0, 0.0, 0.0, 1.0, 0.0, 1.0, 1.0, 1.0, 0.75, 1.0, 0.75, 1.0, 1.0, 0.0, 1.0, 1.0, 1.0, 1.0, 1.0, 0.0, 1.0, 0.0, 0.0, 0.0, 0.25, 0.0, 0.25, 0.0, 0.0, 0.0, 1.0, 0.0, 1.0, 0.0, 1.0, 0.0, 1.0, 0.0, 0.0, 0.0, 0.0, 0.0, 0.0, 0.0, 0.0, 0.0, 0.0, 0.0, 0.0, 0.0, 0.0, 0.0, 0.0, 0.0, 0.0, 0.0, 0.0, 0.0, 0.0, 0.0, 0.0, 0.0, 1.0, 0.0, 1.0, 0.0, 1.0, 0.0, 1.0, 0.0, 0.0, 0.0, 0.0, 0.0, 0.0, 0.0, 0.0, 1.0, 0.5, 1.0, 0.25, 1.0, 0.25, 1.0, 0.5, 0.0, 0.5, 0.0, 0.75, 0.0, 0.75, 0.0, 0.5, 1.0, 0.75, 1.0, 0.5, 1.0, 0.5, 1.0, 0.75, 0.0, 0.75, 0.0, 1.0, 0.0, 1.0, 0.0, 0.75, 0.0, 0.25, 0.0, 0.5, 0.0, 0.5, 0.0, 0.25, 1.0, 0.25, 1.0, 0.0, 1.0, 0.0, 1.0, 0.25])
me_plane.materials.append(mat_material_001)
me_plane.use_remesh_fix_poles = True
me_plane.use_remesh_preserve_attributes = False
me_plane.update()
me_torus_002 = bpy.data.meshes.new('Torus.002')
me_torus_002.from_pydata([(1.473, -8.984e-09, 1.123e-09), (1.338, -5.858e-09, 0.3301), (1.009, -3.35e-09, 0.4721), (0.6078, -1.375e-08, 0.3158), (0.4737, -1.134e-08, -2.065e-08), (0.6078, -1.421e-08, -0.3158), (1.009, -3.35e-09, -0.4721), (1.338, -5.858e-09, -0.3301), (1.041, 1.041, 0.0), (0.9461, 0.9461, 0.3301), (0.7135, 0.7135, 0.4721), (0.4298, 0.4298, 0.3158), (0.335, 0.335, -2.065e-08), (0.4298, 0.4298, -0.3158), (0.7135, 0.7135, -0.4721), (0.9461, 0.9461, -0.3301), (1.019e-07, 1.473, 0.0), (9.099e-08, 1.338, 0.3301), (7.215e-08, 1.009, 0.4721), (1.096e-08, 0.6078, 0.3158), (3.31e-09, 0.4737, -2.065e-08), (1.189e-08, 0.6078, -0.3158), (7.311e-08, 1.009, -0.4721), (9.152e-08, 1.338, -0.3301), (-1.041, 1.041, 0.0), (-0.9461, 0.9461, 0.3301), (-0.7135, 0.7135, 0.4721), (-0.4298, 0.4298, 0.3158), (-0.335, 0.335, -2.065e-08), (-0.4298, 0.4298, -0.3158), (-0.7135, 0.7135, -0.4721), (-0.9461, 0.9461, -0.3301), (-1.473, 1.251e-07, 0.0), (-1.338, 1.141e-07, 0.3301), (-1.009, 8.694e-08, 0.4721), (-0.6078, 3.59e-08, 0.3158), (-0.4737, 2.327e-08, -2.158e-08), (-0.6078, 3.59e-08, -0.3158), (-1.009, 8.718e-08, -0.4721), (-1.338, 1.141e-07, -0.3301), (-1.041, -1.041, 0.0), (-0.9461, -0.9461, 0.3301), (-0.7135, -0.7135, 0.4721), (-0.4298, -0.4298, 0.3158), (-0.335, -0.335, -2.065e-08), (-0.4298, -0.4298, -0.3158), (-0.7135, -0.7135, -0.4721), (-0.9461, -0.9461, -0.3301), (9.071e-08, -1.473, 0.0), (8.247e-08, -1.338, 0.3301), (6.976e-08, -1.009, 0.4721), (2.293e-08, -0.6078, 0.3158), (2.379e-08, -0.4737, -2.065e-08), (2.293e-08, -0.6078, -0.3158), (6.952e-08, -1.009, -0.4721), (8.3e-08, -1.338, -0.3301), (1.041, -1.041, 0.0), (0.9461, -0.9461, 0.3301), (0.7135, -0.7135, 0.4721), (0.4298, -0.4298, 0.3158), (0.335, -0.335, -2.158e-08), (0.4298, -0.4298, -0.3158), (0.7135, -0.7135, -0.4721), (0.9461, -0.9461, -0.3301)], [], [(0, 8, 9, 1), (1, 9, 10, 2), (2, 10, 11, 3), (3, 11, 12, 4), (4, 12, 13, 5), (5, 13, 14, 6), (6, 14, 15, 7), (7, 15, 8, 0), (8, 16, 17, 9), (9, 17, 18, 10), (10, 18, 19, 11), (11, 19, 20, 12), (12, 20, 21, 13), (13, 21, 22, 14), (14, 22, 23, 15), (15, 23, 16, 8), (16, 24, 25, 17), (17, 25, 26, 18), (18, 26, 27, 19), (19, 27, 28, 20), (20, 28, 29, 21), (21, 29, 30, 22), (22, 30, 31, 23), (23, 31, 24, 16), (24, 32, 33, 25), (25, 33, 34, 26), (26, 34, 35, 27), (27, 35, 36, 28), (28, 36, 37, 29), (29, 37, 38, 30), (30, 38, 39, 31), (31, 39, 32, 24), (32, 40, 41, 33), (33, 41, 42, 34), (34, 42, 43, 35), (35, 43, 44, 36), (36, 44, 45, 37), (37, 45, 46, 38), (38, 46, 47, 39), (39, 47, 40, 32), (40, 48, 49, 41), (41, 49, 50, 42), (42, 50, 51, 43), (43, 51, 52, 44), (44, 52, 53, 45), (45, 53, 54, 46), (46, 54, 55, 47), (47, 55, 48, 40), (48, 56, 57, 49), (49, 57, 58, 50), (50, 58, 59, 51), (51, 59, 60, 52), (52, 60, 61, 53), (53, 61, 62, 54), (54, 62, 63, 55), (55, 63, 56, 48), (56, 0, 1, 57), (57, 1, 2, 58), (58, 2, 3, 59), (59, 3, 4, 60), (60, 4, 5, 61), (61, 5, 6, 62), (62, 6, 7, 63), (63, 7, 0, 56)])
me_torus_002.polygons.foreach_set('use_smooth', [True] * 64)
_uv = me_torus_002.uv_layers.new(name='UVMap')
_uv.uv.foreach_set('vector', [0.5, 0.5, 0.625, 0.5, 0.625, 0.625, 0.5, 0.625, 0.5, 0.625, 0.625, 0.625, 0.625, 0.75, 0.5, 0.75, 0.5, 0.75, 0.625, 0.75, 0.625, 0.875, 0.5, 0.875, 0.5, 0.875, 0.625, 0.875, 0.625, 1.0, 0.5, 1.0, 0.5, 0.0, 0.625, 0.0, 0.625, 0.125, 0.5, 0.125, 0.5, 0.125, 0.625, 0.125, 0.625, 0.25, 0.5, 0.25, 0.5, 0.25, 0.625, 0.25, 0.625, 0.375, 0.5, 0.375, 0.5, 0.375, 0.625, 0.375, 0.625, 0.5, 0.5, 0.5, 0.625, 0.5, 0.75, 0.5, 0.75, 0.625, 0.625, 0.625, 0.625, 0.625, 0.75, 0.625, 0.75, 0.75, 0.625, 0.75, 0.625, 0.75, 0.75, 0.75, 0.75, 0.875, 0.625, 0.875, 0.625, 0.875, 0.75, 0.875, 0.75, 1.0, 0.625, 1.0, 0.625, 0.0, 0.75, 0.0, 0.75, 0.125, 0.625, 0.125, 0.625, 0.125, 0.75, 0.125, 0.75, 0.25, 0.625, 0.25, 0.625, 0.25, 0.75, 0.25, 0.75, 0.375, 0.625, 0.375, 0.625, 0.375, 0.75, 0.375, 0.75, 0.5, 0.625, 0.5, 0.75, 0.5, 0.875, 0.5, 0.875, 0.625, 0.75, 0.625, 0.75, 0.625, 0.875, 0.625, 0.875, 0.75, 0.75, 0.75, 0.75, 0.75, 0.875, 0.75, 0.875, 0.875, 0.75, 0.875, 0.75, 0.875, 0.875, 0.875, 0.875, 1.0, 0.75, 1.0, 0.75, 0.0, 0.875, 0.0, 0.875, 0.125, 0.75, 0.125, 0.75, 0.125, 0.875, 0.125, 0.875, 0.25, 0.75, 0.25, 0.75, 0.25, 0.875, 0.25, 0.875, 0.375, 0.75, 0.375, 0.75, 0.375, 0.875, 0.375, 0.875, 0.5, 0.75, 0.5, 0.875, 0.5, 1.0, 0.5, 1.0, 0.625, 0.875, 0.625, 0.875, 0.625, 1.0, 0.625, 1.0, 0.75, 0.875, 0.75, 0.875, 0.75, 1.0, 0.75, 1.0, 0.875, 0.875, 0.875, 0.875, 0.875, 1.0, 0.875, 1.0, 1.0, 0.875, 1.0, 0.875, 0.0, 1.0, 0.0, 1.0, 0.125, 0.875, 0.125, 0.875, 0.125, 1.0, 0.125, 1.0, 0.25, 0.875, 0.25, 0.875, 0.25, 1.0, 0.25, 1.0, 0.375, 0.875, 0.375, 0.875, 0.375, 1.0, 0.375, 1.0, 0.5, 0.875, 0.5, 0.0, 0.5, 0.125, 0.5, 0.125, 0.625, 0.0, 0.625, 0.0, 0.625, 0.125, 0.625, 0.125, 0.75, 0.0, 0.75, 0.0, 0.75, 0.125, 0.75, 0.125, 0.875, 0.0, 0.875, 0.0, 0.875, 0.125, 0.875, 0.125, 1.0, 0.0, 1.0, 0.0, 0.0, 0.125, 0.0, 0.125, 0.125, 0.0, 0.125, 0.0, 0.125, 0.125, 0.125, 0.125, 0.25, 0.0, 0.25, 0.0, 0.25, 0.125, 0.25, 0.125, 0.375, 0.0, 0.375, 0.0, 0.375, 0.125, 0.375, 0.125, 0.5, 0.0, 0.5, 0.125, 0.5, 0.25, 0.5, 0.25, 0.625, 0.125, 0.625, 0.125, 0.625, 0.25, 0.625, 0.25, 0.75, 0.125, 0.75, 0.125, 0.75, 0.25, 0.75, 0.25, 0.875, 0.125, 0.875, 0.125, 0.875, 0.25, 0.875, 0.25, 1.0, 0.125, 1.0, 0.125, 0.0, 0.25, 0.0, 0.25, 0.125, 0.125, 0.125, 0.125, 0.125, 0.25, 0.125, 0.25, 0.25, 0.125, 0.25, 0.125, 0.25, 0.25, 0.25, 0.25, 0.375, 0.125, 0.375, 0.125, 0.375, 0.25, 0.375, 0.25, 0.5, 0.125, 0.5, 0.25, 0.5, 0.375, 0.5, 0.375, 0.625, 0.25, 0.625, 0.25, 0.625, 0.375, 0.625, 0.375, 0.75, 0.25, 0.75, 0.25, 0.75, 0.375, 0.75, 0.375, 0.875, 0.25, 0.875, 0.25, 0.875, 0.375, 0.875, 0.375, 1.0, 0.25, 1.0, 0.25, 0.0, 0.375, 0.0, 0.375, 0.125, 0.25, 0.125, 0.25, 0.125, 0.375, 0.125, 0.375, 0.25, 0.25, 0.25, 0.25, 0.25, 0.375, 0.25, 0.375, 0.375, 0.25, 0.375, 0.25, 0.375, 0.375, 0.375, 0.375, 0.5, 0.25, 0.5, 0.375, 0.5, 0.5, 0.5, 0.5, 0.625, 0.375, 0.625, 0.375, 0.625, 0.5, 0.625, 0.5, 0.75, 0.375, 0.75, 0.375, 0.75, 0.5, 0.75, 0.5, 0.875, 0.375, 0.875, 0.375, 0.875, 0.5, 0.875, 0.5, 1.0, 0.375, 1.0, 0.375, 0.0, 0.5, 0.0, 0.5, 0.125, 0.375, 0.125, 0.375, 0.125, 0.5, 0.125, 0.5, 0.25, 0.375, 0.25, 0.375, 0.25, 0.5, 0.25, 0.5, 0.375, 0.375, 0.375, 0.375, 0.375, 0.5, 0.375, 0.5, 0.5, 0.375, 0.5])
me_torus_002.materials.append(mat_material_002)
me_torus_002.use_remesh_fix_poles = True
me_torus_002.use_remesh_preserve_attributes = False
me_torus_002.update()
me_cube_005 = bpy.data.meshes.new('Cube.005')
me_cube_005.from_pydata([(-0.2659, -0.205, -0.2301), (0.4087, -0.205, 0.205), (-0.1808, 0.205, -0.2301), (0.4937, 0.205, 0.205), (0.0005179, -0.205, -0.2301), (0.7454, -0.205, 0.205), (-0.1558, 0.205, -0.2301), (0.5187, 0.205, 0.205), (0.3925, -0.205, 0.1946), (0.4776, 0.205, 0.1946), (0.5026, 0.205, 0.1946), (0.7293, -0.205, 0.1946), (-0.1674, 0.205, -0.2214), (-0.1424, 0.205, -0.2214), (0.01391, -0.205, -0.2214), (-0.2525, -0.205, -0.2214)], [], [(8, 1, 3, 9), (9, 3, 7, 10), (10, 7, 5, 11), (11, 5, 1, 8), (2, 6, 4, 0), (7, 3, 1, 5), (14, 11, 8, 15), (13, 10, 11, 14), (12, 9, 10, 13), (15, 8, 9, 12), (0, 15, 12, 2), (2, 12, 13, 6), (6, 13, 14, 4), (4, 14, 15, 0)])
me_cube_005.polygons.foreach_set('use_smooth', [True] * 14)
_uv = me_cube_005.uv_layers.new(name='UVMap')
_uv.uv.foreach_set('vector', [0.619, 0.0, 0.625, 0.0, 0.625, 0.25, 0.619, 0.25, 0.619, 0.25, 0.625, 0.25, 0.625, 0.5, 0.619, 0.5, 0.619, 0.5, 0.625, 0.5, 0.625, 0.75, 0.619, 0.75, 0.619, 0.75, 0.625, 0.75, 0.625, 1.0, 0.619, 1.0, 0.125, 0.5, 0.375, 0.5, 0.375, 0.75, 0.125, 0.75, 0.625, 0.5, 0.875, 0.5, 0.875, 0.75, 0.625, 0.75, 0.38, 0.75, 0.619, 0.75, 0.619, 1.0, 0.38, 1.0, 0.38, 0.5, 0.619, 0.5, 0.619, 0.75, 0.38, 0.75, 0.38, 0.25, 0.619, 0.25, 0.619, 0.5, 0.38, 0.5, 0.38, 0.0, 0.619, 0.0, 0.619, 0.25, 0.38, 0.25, 0.375, 0.0, 0.38, 0.0, 0.38, 0.25, 0.375, 0.25, 0.375, 0.25, 0.38, 0.25, 0.38, 0.5, 0.375, 0.5, 0.375, 0.5, 0.38, 0.5, 0.38, 0.75, 0.375, 0.75, 0.375, 0.75, 0.38, 0.75, 0.38, 1.0, 0.375, 1.0])
me_cube_005.materials.append(mat_material_001)
me_cube_005.use_remesh_fix_poles = True
me_cube_005.use_remesh_preserve_attributes = False
me_cube_005.update()
me_cube_006 = bpy.data.meshes.new('Cube.006')
me_cube_006.from_pydata([(-0.205, -0.205, -0.205), (-0.205, -0.205, 0.205), (-0.205, 0.205, -0.205), (-0.205, 0.205, 0.205), (0.205, -0.205, -0.205), (0.205, -0.205, 0.205), (0.205, 0.205, -0.205), (0.205, 0.205, 0.205), (-0.205, -0.205, 0.199), (-0.205, 0.205, 0.199), (0.205, 0.205, 0.199), (0.205, -0.205, 0.199), (-0.205, 0.205, -0.1971), (0.205, 0.205, -0.1971), (0.205, -0.205, -0.1971), (-0.205, -0.205, -0.1971)], [], [(8, 1, 3, 9), (9, 3, 7, 10), (10, 7, 5, 11), (11, 5, 1, 8), (2, 6, 4, 0), (7, 3, 1, 5), (14, 11, 8, 15), (13, 10, 11, 14), (12, 9, 10, 13), (15, 8, 9, 12), (0, 15, 12, 2), (2, 12, 13, 6), (6, 13, 14, 4), (4, 14, 15, 0)])
_uv = me_cube_006.uv_layers.new(name='UVMap')
_uv.uv.foreach_set('vector', [0.6214, 0.0, 0.625, 0.0, 0.625, 0.25, 0.6214, 0.25, 0.6214, 0.25, 0.625, 0.25, 0.625, 0.5, 0.6214, 0.5, 0.6214, 0.5, 0.625, 0.5, 0.625, 0.75, 0.6214, 0.75, 0.6214, 0.75, 0.625, 0.75, 0.625, 1.0, 0.6214, 1.0, 0.125, 0.5, 0.375, 0.5, 0.375, 0.75, 0.125, 0.75, 0.625, 0.5, 0.875, 0.5, 0.875, 0.75, 0.625, 0.75, 0.3798, 0.75, 0.6214, 0.75, 0.6214, 1.0, 0.3798, 1.0, 0.3798, 0.5, 0.6214, 0.5, 0.6214, 0.75, 0.3798, 0.75, 0.3798, 0.25, 0.6214, 0.25, 0.6214, 0.5, 0.3798, 0.5, 0.3798, 0.0, 0.6214, 0.0, 0.6214, 0.25, 0.3798, 0.25, 0.375, 0.0, 0.3798, 0.0, 0.3798, 0.25, 0.375, 0.25, 0.375, 0.25, 0.3798, 0.25, 0.3798, 0.5, 0.375, 0.5, 0.375, 0.5, 0.3798, 0.5, 0.3798, 0.75, 0.375, 0.75, 0.375, 0.75, 0.3798, 0.75, 0.3798, 1.0, 0.375, 1.0])
me_cube_006.materials.append(mat_material_001)
me_cube_006.use_remesh_fix_poles = True
me_cube_006.use_remesh_preserve_attributes = False
me_cube_006.update()
me_plane_001 = bpy.data.meshes.new('Plane.001')
me_plane_001.from_pydata([(-0.4375, -2.445, -0.07367), (0.2701, -2.447, -0.03898), (-0.4375, -0.6159, -0.07367), (0.2701, -0.6179, -0.03898), (-0.4375, -1.531, -0.07367), (0.2701, -1.533, -0.03898), (-0.3954, -2.728, -0.07367), (0.2113, -2.613, -0.03898), (-0.4375, -2.473, -0.07367), (0.2701, -2.475, -0.03898), (-0.4019, -0.2335, -0.07367), (0.2701, -0.1536, -0.03898), (-0.2812, -2.445, -0.05451), (-0.2812, -0.6158, -0.05451), (-0.2812, -1.53, -0.05451), (-0.2608, -2.703, -0.05451), (-0.2812, -2.473, -0.05451), (-0.2533, -0.2159, -0.05451), (0.2508, 0.03001, -0.03898), (-0.2726, -0.03229, -0.05451), (-0.4362, -2.445, -0.1), (0.2909, -2.445, -0.1), (-0.4362, -0.6157, -0.1), (0.2909, -0.6157, -0.1), (-0.4362, -1.53, -0.1), (0.2909, -1.53, -0.1), (-0.3941, -2.728, -0.1), (0.232, -2.611, -0.1), (-0.4362, -2.473, -0.1), (0.2909, -2.473, -0.1), (-0.4006, -0.2334, -0.1), (0.2909, -0.1514, -0.1), (-0.2803, -2.445, -0.1), (-0.2803, -0.6157, -0.1), (-0.2803, -1.53, -0.1), (-0.2598, -2.703, -0.1), (-0.2803, -2.473, -0.1), (-0.2523, -0.2158, -0.1), (0.2716, 0.03219, -0.1), (-0.2716, -0.03219, -0.1), (-0.4362, -2.445, -0.08212), (0.2909, -2.445, -0.08212), (-0.4362, -0.6157, -0.08212), (0.2909, -0.6157, -0.08212), (-0.4362, -1.53, -0.08212), (0.2909, -1.53, -0.08212), (-0.3941, -2.728, -0.08212), (0.232, -2.611, -0.08212), (-0.4362, -2.473, -0.08212), (0.2909, -2.473, -0.08212), (-0.4006, -0.2334, -0.08212), (0.2909, -0.1514, -0.08212), (-0.2598, -2.703, -0.08212), (-0.2523, -0.2158, -0.08212), (0.2716, 0.03219, -0.08212), (-0.2716, -0.03219, -0.08212), (0.1392, -2.441, -0.0009077), (0.1055, -2.637, -0.03647), (0.1392, -2.469, -0.0009077), (0.1392, -0.6122, -0.0009077), (0.1392, -1.527, -0.0009077), (0.1483, -0.1688, -0.0009077), (0.129, 0.01483, -0.0009077), (0.1052, -2.445, -0.1), (0.07218, -2.641, -0.1), (0.1052, -2.473, -0.1), (0.1052, -0.6157, -0.1), (0.1052, -1.53, -0.1), (0.1143, -0.1724, -0.1), (0.09504, 0.01126, -0.1), (0.09504, 0.01126, -0.08212), (0.07218, -2.641, -0.08212)], [], [(60, 5, 3, 59), (56, 1, 5, 60), (16, 8, 6, 15), (12, 0, 8, 16), (59, 3, 11, 61), (2, 13, 17, 10), (56, 12, 16, 58), (58, 16, 15, 57), (0, 12, 14, 4), (4, 14, 13, 2), (61, 11, 18, 62), (67, 66, 23, 25), (63, 67, 25, 21), (36, 35, 26, 28), (32, 36, 28, 20), (66, 68, 31, 23), (22, 30, 37, 33), (63, 65, 36, 32), (65, 64, 35, 36), (20, 24, 34, 32), (24, 22, 33, 34), (68, 69, 38, 31), (40, 44, 24, 20), (43, 45, 25, 23), (44, 42, 22, 24), (45, 41, 21, 25), (71, 52, 35, 64), (46, 48, 28, 26), (41, 49, 29, 21), (48, 40, 20, 28), (49, 47, 27, 29), (50, 53, 37, 30), (51, 43, 23, 31), (42, 50, 30, 22), (52, 46, 26, 35), (70, 54, 38, 69), (54, 51, 31, 38), (53, 55, 39, 37), (17, 19, 55, 53), (18, 11, 51, 54), (62, 18, 54, 70), (15, 6, 46, 52), (2, 10, 50, 42), (11, 3, 43, 51), (10, 17, 53, 50), (9, 7, 47, 49), (8, 0, 40, 48), (1, 9, 49, 41), (6, 8, 48, 46), (57, 15, 52, 71), (5, 1, 41, 45), (4, 2, 42, 44), (3, 5, 45, 43), (0, 4, 44, 40), (7, 57, 71, 47), (19, 62, 70, 55), (55, 70, 69, 39), (47, 71, 64, 27), (37, 39, 69, 68), (29, 27, 64, 65), (21, 29, 65, 63), (33, 37, 68, 66), (32, 34, 67, 63), (34, 33, 66, 67), (17, 61, 62, 19), (9, 58, 57, 7), (1, 56, 58, 9), (13, 59, 61, 17), (12, 56, 60, 14), (14, 60, 59, 13)])
me_plane_001.polygons.foreach_set('use_smooth', [True] * 70)
_k = {(19, 62): 1.0, (39, 69): 1.0, (38, 54): 1.0, (39, 55): 1.0, (18, 54): 1.0, (19, 55): 1.0, (18, 62): 1.0, (38, 69): 1.0}
me_plane_001.attributes.new('crease_edge', 'FLOAT', 'EDGE').data.foreach_set('value', [_k.get((min(e.vertices), max(e.vertices)), 0.0) for e in me_plane_001.edges])
_uv = me_plane_001.uv_layers.new(name='UVMap')
_uv.uv.foreach_set('vector', [0.7447, 0.5, 1.0, 0.5, 1.0, 1.0, 0.7447, 1.0, 0.7447, 0.0, 1.0, 0.0, 1.0, 0.5, 0.7447, 0.5, 0.2144, 0.0, 0.0, 0.0, 0.0, 0.0, 0.2144, 0.0, 0.2144, 0.0, 0.0, 0.0, 0.0, 0.0, 0.2144, 0.0, 0.7447, 1.0, 1.0, 1.0, 1.0, 1.0, 0.7447, 1.0, 0.0, 1.0, 0.2144, 1.0, 0.2144, 1.0, 0.0, 1.0, 0.7447, 0.0, 0.2144, 0.0, 0.2144, 0.0, 0.7447, 0.0, 0.7447, 0.0, 0.2144, 0.0, 0.2144, 0.0, 0.7447, 0.0, 0.0, 0.0, 0.2144, 0.0, 0.2144, 0.5, 0.0, 0.5, 0.0, 0.5, 0.2144, 0.5, 0.2144, 1.0, 0.0, 1.0, 0.7447, 1.0, 1.0, 1.0, 1.0, 1.0, 0.7447, 1.0, 0.7447, 0.5, 0.7447, 1.0, 1.0, 1.0, 1.0, 0.5, 0.7447, 0.0, 0.7447, 0.5, 1.0, 0.5, 1.0, 0.0, 0.2144, 0.0, 0.2144, 0.0, 0.0, 0.0, 0.0, 0.0, 0.2144, 0.0, 0.2144, 0.0, 0.0, 0.0, 0.0, 0.0, 0.7447, 1.0, 0.7447, 1.0, 1.0, 1.0, 1.0, 1.0, 0.0, 1.0, 0.0, 1.0, 0.2144, 1.0, 0.2144, 1.0, 0.7447, 0.0, 0.7447, 0.0, 0.2144, 0.0, 0.2144, 0.0, 0.7447, 0.0, 0.7447, 0.0, 0.2144, 0.0, 0.2144, 0.0, 0.0, 0.0, 0.0, 0.5, 0.2144, 0.5, 0.2144, 0.0, 0.0, 0.5, 0.0, 1.0, 0.2144, 1.0, 0.2144, 0.5, 0.7447, 1.0, 0.7447, 1.0, 1.0, 1.0, 1.0, 1.0, 0.0, 0.0, 0.0, 0.5, 0.0, 0.5, 0.0, 0.0, 1.0, 1.0, 1.0, 0.5, 1.0, 0.5, 1.0, 1.0, 0.0, 0.5, 0.0, 1.0, 0.0, 1.0, 0.0, 0.5, 1.0, 0.5, 1.0, 0.0, 1.0, 0.0, 1.0, 0.5, 0.7447, 0.0, 0.2144, 0.0, 0.2144, 0.0, 0.7447, 0.0, 0.0, 0.0, 0.0, 0.0, 0.0, 0.0, 0.0, 0.0, 1.0, 0.0, 1.0, 0.0, 1.0, 0.0, 1.0, 0.0, 0.0, 0.0, 0.0, 0.0, 0.0, 0.0, 0.0, 0.0, 1.0, 0.0, 1.0, 0.0, 1.0, 0.0, 1.0, 0.0, 0.0, 1.0, 0.2144, 1.0, 0.2144, 1.0, 0.0, 1.0, 1.0, 1.0, 1.0, 1.0, 1.0, 1.0, 1.0, 1.0, 0.0, 1.0, 0.0, 1.0, 0.0, 1.0, 0.0, 1.0, 0.2144, 0.0, 0.0, 0.0, 0.0, 0.0, 0.2144, 0.0, 0.7447, 1.0, 1.0, 1.0, 1.0, 1.0, 0.7447, 1.0, 1.0, 1.0, 1.0, 1.0, 1.0, 1.0, 1.0, 1.0, 0.2144, 1.0, 0.2144, 1.0, 0.2144, 1.0, 0.2144, 1.0, 0.2144, 1.0, 0.2144, 1.0, 0.2144, 1.0, 0.2144, 1.0, 1.0, 1.0, 1.0, 1.0, 1.0, 1.0, 1.0, 1.0, 0.7447, 1.0, 1.0, 1.0, 1.0, 1.0, 0.7447, 1.0, 0.2144, 0.0, 0.0, 0.0, 0.0, 0.0, 0.2144, 0.0, 0.0, 1.0, 0.0, 1.0, 0.0, 1.0, 0.0, 1.0, 1.0, 1.0, 1.0, 1.0, 1.0, 1.0, 1.0, 1.0, 0.0, 1.0, 0.2144, 1.0, 0.2144, 1.0, 0.0, 1.0, 1.0, 0.0, 1.0, 0.0, 1.0, 0.0, 1.0, 0.0, 0.0, 0.0, 0.0, 0.0, 0.0, 0.0, 0.0, 0.0, 1.0, 0.0, 1.0, 0.0, 1.0, 0.0, 1.0, 0.0, 0.0, 0.0, 0.0, 0.0, 0.0, 0.0, 0.0, 0.0, 0.7447, 0.0, 0.2144, 0.0, 0.2144, 0.0, 0.7447, 0.0, 1.0, 0.5, 1.0, 0.0, 1.0, 0.0, 1.0, 0.5, 0.0, 0.5, 0.0, 1.0, 0.0, 1.0, 0.0, 0.5, 1.0, 1.0, 1.0, 0.5, 1.0, 0.5, 1.0, 1.0, 0.0, 0.0, 0.0, 0.5, 0.0, 0.5, 0.0, 0.0, 1.0, 0.0, 0.7447, 0.0, 0.7447, 0.0, 1.0, 0.0, 0.2144, 1.0, 0.7447, 1.0, 0.7447, 1.0, 0.2144, 1.0, 0.2144, 1.0, 0.7447, 1.0, 0.7447, 1.0, 0.2144, 1.0, 1.0, 0.0, 0.7447, 0.0, 0.7447, 0.0, 1.0, 0.0, 0.2144, 1.0, 0.2144, 1.0, 0.7447, 1.0, 0.7447, 1.0, 1.0, 0.0, 1.0, 0.0, 0.7447, 0.0, 0.7447, 0.0, 1.0, 0.0, 1.0, 0.0, 0.7447, 0.0, 0.7447, 0.0, 0.2144, 1.0, 0.2144, 1.0, 0.7447, 1.0, 0.7447, 1.0, 0.2144, 0.0, 0.2144, 0.5, 0.7447, 0.5, 0.7447, 0.0, 0.2144, 0.5, 0.2144, 1.0, 0.7447, 1.0, 0.7447, 0.5, 0.2144, 1.0, 0.7447, 1.0, 0.7447, 1.0, 0.2144, 1.0, 1.0, 0.0, 0.7447, 0.0, 0.7447, 0.0, 1.0, 0.0, 1.0, 0.0, 0.7447, 0.0, 0.7447, 0.0, 1.0, 0.0, 0.2144, 1.0, 0.7447, 1.0, 0.7447, 1.0, 0.2144, 1.0, 0.2144, 0.0, 0.7447, 0.0, 0.7447, 0.5, 0.2144, 0.5, 0.2144, 0.5, 0.7447, 0.5, 0.7447, 1.0, 0.2144, 1.0])
me_plane_001.materials.append(mat_material_001)
me_plane_001.use_remesh_fix_poles = True
me_plane_001.use_remesh_preserve_attributes = False
me_plane_001.update()
me_plane_002 = bpy.data.meshes.new('Plane.002')
me_plane_002.from_pydata([(-0.4375, -2.445, -0.07367), (0.2701, -2.447, -0.03898), (-0.4375, -0.6159, -0.07367), (0.2701, -0.6179, -0.03898), (-0.4375, -1.531, -0.07367), (0.2701, -1.533, -0.03898), (-0.3954, -2.728, -0.07367), (0.2113, -2.613, -0.03898), (-0.4375, -2.473, -0.07367), (0.2701, -2.475, -0.03898), (-0.4033, -0.4374, -0.07326), (0.2701, -0.1536, -0.03898), (-0.2812, -2.445, -0.05451), (-0.2812, -0.6158, -0.05451), (-0.2812, -1.53, -0.05451), (-0.2608, -2.703, -0.05451), (-0.2812, -2.473, -0.05451), (-0.2533, -0.2159, -0.05451), (0.2508, 0.03001, -0.03898), (-0.2726, -0.03229, -0.05451), (-0.4362, -2.445, -0.1), (0.2909, -2.445, -0.1), (-0.4362, -0.6157, -0.1), (0.2909, -0.6157, -0.1), (-0.4362, -1.53, -0.1), (0.2909, -1.53, -0.1), (-0.3941, -2.728, -0.1), (0.232, -2.611, -0.1), (-0.4362, -2.473, -0.1), (0.2909, -2.473, -0.1), (-0.402, -0.4373, -0.09959), (0.2909, -0.1514, -0.1), (-0.2803, -2.445, -0.1), (-0.2803, -0.6157, -0.1), (-0.2803, -1.53, -0.1), (-0.2598, -2.703, -0.1), (-0.2803, -2.473, -0.1), (-0.2523, -0.2158, -0.1), (0.2716, 0.03219, -0.1), (-0.2716, -0.03219, -0.1), (-0.4362, -2.445, -0.08212), (0.2909, -2.445, -0.08212), (-0.4362, -0.6157, -0.08212), (0.2909, -0.6157, -0.08212), (-0.4362, -1.53, -0.08212), (0.2909, -1.53, -0.08212), (-0.3941, -2.728, -0.08212), (0.232, -2.611, -0.08212), (-0.4362, -2.473, -0.08212), (0.2909, -2.473, -0.08212), (-0.402, -0.4373, -0.08171), (0.2909, -0.1514, -0.08212), (-0.2598, -2.703, -0.08212), (-0.2523, -0.2158, -0.08212), (0.2716, 0.03219, -0.08212), (-0.2716, -0.03219, -0.08212), (0.1392, -2.441, -0.0009077), (0.1055, -2.637, -0.03647), (0.1392, -2.469, -0.0009077), (0.1392, -0.6122, -0.0009077), (0.1392, -1.527, -0.0009077), (0.1483, -0.1688, -0.0009077), (0.129, 0.01483, -0.0009077), (0.1052, -2.445, -0.1), (0.07218, -2.641, -0.1), (0.1052, -2.473, -0.1), (0.1052, -0.6157, -0.1), (0.1052, -1.53, -0.1), (0.1143, -0.1724, -0.1), (0.09504, 0.01126, -0.1), (0.09504, 0.01126, -0.08212), (0.07218, -2.641, -0.08212), (0.2691, -0.1438, -0.03898), (-0.2543, -0.2061, -0.05451), (0.2898, -0.1416, -0.1), (-0.2534, -0.206, -0.1), (-0.2534, -0.206, -0.08212), (0.2898, -0.1416, -0.08212), (0.1133, -0.1625, -0.1), (0.1472, -0.159, -0.0009077)], [], [(60, 5, 3, 59), (56, 1, 5, 60), (16, 8, 6, 15), (12, 0, 8, 16), (59, 3, 11, 61), (2, 13, 17, 10), (56, 12, 16, 58), (58, 16, 15, 57), (0, 12, 14, 4), (4, 14, 13, 2), (79, 72, 18, 62), (67, 66, 23, 25), (63, 67, 25, 21), (36, 35, 26, 28), (32, 36, 28, 20), (66, 68, 31, 23), (22, 30, 37, 33), (63, 65, 36, 32), (65, 64, 35, 36), (20, 24, 34, 32), (24, 22, 33, 34), (78, 69, 38, 74), (40, 44, 24, 20), (43, 45, 25, 23), (44, 42, 22, 24), (45, 41, 21, 25), (71, 52, 35, 64), (46, 48, 28, 26), (41, 49, 29, 21), (48, 40, 20, 28), (49, 47, 27, 29), (50, 53, 37, 30), (51, 43, 23, 31), (42, 50, 30, 22), (52, 46, 26, 35), (70, 54, 38, 69), (77, 51, 31, 74), (76, 55, 39, 75), (73, 19, 55, 76), (72, 11, 51, 77), (62, 18, 54, 70), (15, 6, 46, 52), (2, 10, 50, 42), (11, 3, 43, 51), (10, 17, 53, 50), (9, 7, 47, 49), (8, 0, 40, 48), (1, 9, 49, 41), (6, 8, 48, 46), (57, 15, 52, 71), (5, 1, 41, 45), (4, 2, 42, 44), (3, 5, 45, 43), (0, 4, 44, 40), (7, 57, 71, 47), (19, 62, 70, 55), (55, 70, 69, 39), (47, 71, 64, 27), (75, 39, 69, 78), (29, 27, 64, 65), (21, 29, 65, 63), (33, 37, 68, 66), (32, 34, 67, 63), (34, 33, 66, 67), (73, 79, 62, 19), (9, 58, 57, 7), (1, 56, 58, 9), (13, 59, 61, 17), (12, 56, 60, 14), (14, 60, 59, 13), (17, 61, 79, 73), (37, 75, 78, 68), (18, 72, 77, 54), (17, 73, 76, 53), (53, 76, 75, 37), (54, 77, 74, 38), (68, 78, 74, 31), (61, 11, 72, 79)])
me_plane_002.polygons.foreach_set('use_smooth', [True] * 78)
_k = {(19, 62): 1.0, (39, 69): 1.0, (38, 54): 1.0, (39, 55): 1.0, (18, 54): 1.0, (19, 55): 1.0, (18, 62): 1.0, (38, 69): 1.0}
me_plane_002.attributes.new('crease_edge', 'FLOAT', 'EDGE').data.foreach_set('value', [_k.get((min(e.vertices), max(e.vertices)), 0.0) for e in me_plane_002.edges])
_uv = me_plane_002.uv_layers.new(name='UVMap')
_uv.uv.foreach_set('vector', [0.7447, 0.5, 1.0, 0.5, 1.0, 1.0, 0.7447, 1.0, 0.7447, 0.0, 1.0, 0.0, 1.0, 0.5, 0.7447, 0.5, 0.2144, 0.0, 0.0, 0.0, 0.0, 0.0, 0.2144, 0.0, 0.2144, 0.0, 0.0, 0.0, 0.0, 0.0, 0.2144, 0.0, 0.7447, 1.0, 1.0, 1.0, 1.0, 1.0, 0.7447, 1.0, 0.0, 1.0, 0.2144, 1.0, 0.2144, 1.0, 0.0, 1.0, 0.7447, 0.0, 0.2144, 0.0, 0.2144, 0.0, 0.7447, 0.0, 0.7447, 0.0, 0.2144, 0.0, 0.2144, 0.0, 0.7447, 0.0, 0.0, 0.0, 0.2144, 0.0, 0.2144, 0.5, 0.0, 0.5, 0.0, 0.5, 0.2144, 0.5, 0.2144, 1.0, 0.0, 1.0, 0.7447, 1.0, 1.0, 1.0, 1.0, 1.0, 0.7447, 1.0, 0.7447, 0.5, 0.7447, 1.0, 1.0, 1.0, 1.0, 0.5, 0.7447, 0.0, 0.7447, 0.5, 1.0, 0.5, 1.0, 0.0, 0.2144, 0.0, 0.2144, 0.0, 0.0, 0.0, 0.0, 0.0, 0.2144, 0.0, 0.2144, 0.0, 0.0, 0.0, 0.0, 0.0, 0.7447, 1.0, 0.7447, 1.0, 1.0, 1.0, 1.0, 1.0, 0.0, 1.0, 0.0, 1.0, 0.2144, 1.0, 0.2144, 1.0, 0.7447, 0.0, 0.7447, 0.0, 0.2144, 0.0, 0.2144, 0.0, 0.7447, 0.0, 0.7447, 0.0, 0.2144, 0.0, 0.2144, 0.0, 0.0, 0.0, 0.0, 0.5, 0.2144, 0.5, 0.2144, 0.0, 0.0, 0.5, 0.0, 1.0, 0.2144, 1.0, 0.2144, 0.5, 0.7447, 1.0, 0.7447, 1.0, 1.0, 1.0, 1.0, 1.0, 0.0, 0.0, 0.0, 0.5, 0.0, 0.5, 0.0, 0.0, 1.0, 1.0, 1.0, 0.5, 1.0, 0.5, 1.0, 1.0, 0.0, 0.5, 0.0, 1.0, 0.0, 1.0, 0.0, 0.5, 1.0, 0.5, 1.0, 0.0, 1.0, 0.0, 1.0, 0.5, 0.7447, 0.0, 0.2144, 0.0, 0.2144, 0.0, 0.7447, 0.0, 0.0, 0.0, 0.0, 0.0, 0.0, 0.0, 0.0, 0.0, 1.0, 0.0, 1.0, 0.0, 1.0, 0.0, 1.0, 0.0, 0.0, 0.0, 0.0, 0.0, 0.0, 0.0, 0.0, 0.0, 1.0, 0.0, 1.0, 0.0, 1.0, 0.0, 1.0, 0.0, 0.0, 1.0, 0.2144, 1.0, 0.2144, 1.0, 0.0, 1.0, 1.0, 1.0, 1.0, 1.0, 1.0, 1.0, 1.0, 1.0, 0.0, 1.0, 0.0, 1.0, 0.0, 1.0, 0.0, 1.0, 0.2144, 0.0, 0.0, 0.0, 0.0, 0.0, 0.2144, 0.0, 0.7447, 1.0, 1.0, 1.0, 1.0, 1.0, 0.7447, 1.0, 1.0, 1.0, 1.0, 1.0, 1.0, 1.0, 1.0, 1.0, 0.2144, 1.0, 0.2144, 1.0, 0.2144, 1.0, 0.2144, 1.0, 0.2144, 1.0, 0.2144, 1.0, 0.2144, 1.0, 0.2144, 1.0, 1.0, 1.0, 1.0, 1.0, 1.0, 1.0, 1.0, 1.0, 0.7447, 1.0, 1.0, 1.0, 1.0, 1.0, 0.7447, 1.0, 0.2144, 0.0, 0.0, 0.0, 0.0, 0.0, 0.2144, 0.0, 0.0, 1.0, 0.0, 1.0, 0.0, 1.0, 0.0, 1.0, 1.0, 1.0, 1.0, 1.0, 1.0, 1.0, 1.0, 1.0, 0.0, 1.0, 0.2144, 1.0, 0.2144, 1.0, 0.0, 1.0, 1.0, 0.0, 1.0, 0.0, 1.0, 0.0, 1.0, 0.0, 0.0, 0.0, 0.0, 0.0, 0.0, 0.0, 0.0, 0.0, 1.0, 0.0, 1.0, 0.0, 1.0, 0.0, 1.0, 0.0, 0.0, 0.0, 0.0, 0.0, 0.0, 0.0, 0.0, 0.0, 0.7447, 0.0, 0.2144, 0.0, 0.2144, 0.0, 0.7447, 0.0, 1.0, 0.5, 1.0, 0.0, 1.0, 0.0, 1.0, 0.5, 0.0, 0.5, 0.0, 1.0, 0.0, 1.0, 0.0, 0.5, 1.0, 1.0, 1.0, 0.5, 1.0, 0.5, 1.0, 1.0, 0.0, 0.0, 0.0, 0.5, 0.0, 0.5, 0.0, 0.0, 1.0, 0.0, 0.7447, 0.0, 0.7447, 0.0, 1.0, 0.0, 0.2144, 1.0, 0.7447, 1.0, 0.7447, 1.0, 0.2144, 1.0, 0.2144, 1.0, 0.7447, 1.0, 0.7447, 1.0, 0.2144, 1.0, 1.0, 0.0, 0.7447, 0.0, 0.7447, 0.0, 1.0, 0.0, 0.2144, 1.0, 0.2144, 1.0, 0.7447, 1.0, 0.7447, 1.0, 1.0, 0.0, 1.0, 0.0, 0.7447, 0.0, 0.7447, 0.0, 1.0, 0.0, 1.0, 0.0, 0.7447, 0.0, 0.7447, 0.0, 0.2144, 1.0, 0.2144, 1.0, 0.7447, 1.0, 0.7447, 1.0, 0.2144, 0.0, 0.2144, 0.5, 0.7447, 0.5, 0.7447, 0.0, 0.2144, 0.5, 0.2144, 1.0, 0.7447, 1.0, 0.7447, 0.5, 0.2144, 1.0, 0.7447, 1.0, 0.7447, 1.0, 0.2144, 1.0, 1.0, 0.0, 0.7447, 0.0, 0.7447, 0.0, 1.0, 0.0, 1.0, 0.0, 0.7447, 0.0, 0.7447, 0.0, 1.0, 0.0, 0.2144, 1.0, 0.7447, 1.0, 0.7447, 1.0, 0.2144, 1.0, 0.2144, 0.0, 0.7447, 0.0, 0.7447, 0.5, 0.2144, 0.5, 0.2144, 0.5, 0.7447, 0.5, 0.7447, 1.0, 0.2144, 1.0, 0.2144, 1.0, 0.7447, 1.0, 0.7447, 1.0, 0.2144, 1.0, 0.2144, 1.0, 0.2144, 1.0, 0.7447, 1.0, 0.7447, 1.0, 1.0, 1.0, 1.0, 1.0, 1.0, 1.0, 1.0, 1.0, 0.2144, 1.0, 0.2144, 1.0, 0.2144, 1.0, 0.2144, 1.0, 0.2144, 1.0, 0.2144, 1.0, 0.2144, 1.0, 0.2144, 1.0, 1.0, 1.0, 1.0, 1.0, 1.0, 1.0, 1.0, 1.0, 0.7447, 1.0, 0.7447, 1.0, 1.0, 1.0, 1.0, 1.0, 0.7447, 1.0, 1.0, 1.0, 1.0, 1.0, 0.7447, 1.0])
me_plane_002.materials.append(mat_material_001)
me_plane_002.use_remesh_fix_poles = True
me_plane_002.use_remesh_preserve_attributes = False
me_plane_002.update()
me_plane_003 = bpy.data.meshes.new('Plane.003')
me_plane_003.from_pydata([(-1.168, -0.6772, 0.04452), (1.0, -1.0, 0.04452), (-1.472, 0.1351, 0.04452), (0.8588, -0.4571, 0.04452), (-1.48, -0.3563, 0.04452), (1.0, -0.9307, 0.04452), (-0.484, -1.0, 0.04452), (-0.4619, 1.535, 0.04452), (-0.484, -0.9258, 0.04452), (-0.8047, 1.719, 0.04452), (-0.7548, -0.8549, 0.04452), (-1.198, 1.402, 0.04452), (0.258, -1.0, 0.04452), (0.323, 0.8448, 0.04452), (0.258, -0.9307, 0.04452), (0.629, -1.0, 0.04452), (0.6704, 0.01535, 0.04452), (0.629, -0.9307, 0.04452), (-1.168, -0.6772, -0.04452), (1.0, -1.0, -0.04452), (-1.472, 0.1351, -0.04452), (0.8588, -0.4571, -0.04452), (-1.48, -0.3563, -0.04452), (1.0, -0.9307, -0.04452), (-0.484, -1.0, -0.04452), (-0.4619, 1.535, -0.04452), (-0.484, -0.9258, -0.04452), (-0.8047, 1.719, -0.04452), (-0.7548, -0.8549, -0.04452), (-1.198, 1.402, -0.04452), (0.258, -1.0, -0.04452), (0.323, 0.8448, -0.04452), (0.258, -0.9307, -0.04452), (0.629, -1.0, -0.04452), (0.6704, 0.01535, -0.04452), (0.629, -0.9307, -0.04452), (0.989, -0.8938, 0.04452), (-1.473, 0.05542, 0.04452), (-0.4823, -0.734, 0.04452), (-1.171, -0.4986, 0.04452), (-0.7587, -0.6542, 0.04452), (0.263, -0.7923, 0.04452), (0.6322, -0.857, 0.04452), (0.989, -0.8938, -0.04452), (-1.473, 0.05542, -0.04452), (-0.4823, -0.734, -0.04452), (-1.171, -0.4986, -0.04452), (-0.7587, -0.6542, -0.04452), (0.263, -0.7923, -0.04452), (0.6322, -0.857, -0.04452)], [], [(42, 36, 3, 16), (15, 1, 5, 17), (37, 39, 11, 2), (40, 38, 7, 9), (39, 40, 9, 11), (6, 12, 14, 8), (38, 41, 13, 7), (12, 15, 17, 14), (41, 42, 16, 13), (49, 34, 21, 43), (33, 35, 23, 19), (44, 20, 29, 46), (47, 27, 25, 45), (46, 29, 27, 47), (24, 26, 32, 30), (45, 25, 31, 48), (30, 32, 35, 33), (48, 31, 34, 49), (12, 6, 24, 30), (1, 15, 33, 19), (36, 5, 23, 43), (2, 11, 29, 20), (37, 2, 20, 44), (5, 1, 19, 23), (0, 4, 22, 18), (11, 9, 27, 29), (7, 13, 31, 25), (6, 8, 26, 24), (9, 7, 25, 27), (8, 10, 28, 26), (10, 0, 18, 28), (13, 16, 34, 31), (15, 12, 30, 33), (16, 3, 21, 34), (4, 37, 44, 22), (3, 36, 43, 21), (32, 48, 49, 35), (26, 45, 48, 32), (18, 46, 47, 28), (28, 47, 45, 26), (22, 44, 46, 18), (35, 49, 43, 23), (14, 17, 42, 41), (8, 14, 41, 38), (0, 10, 40, 39), (10, 8, 38, 40), (4, 0, 39, 37), (17, 5, 36, 42)])
me_plane_003.polygons.foreach_set('use_smooth', [True] * 48)
_k = {(6, 12): 1.0, (1, 15): 1.0, (12, 15): 1.0, (24, 30): 1.0, (19, 33): 1.0, (30, 33): 1.0, (1, 19): 1.0, (6, 24): 1.0, (12, 30): 1.0, (15, 33): 1.0}
me_plane_003.attributes.new('crease_edge', 'FLOAT', 'EDGE').data.foreach_set('value', [_k.get((min(e.vertices), max(e.vertices)), 0.0) for e in me_plane_003.edges])
_uv = me_plane_003.uv_layers.new(name='UVMap')
_uv.uv.foreach_set('vector', [0.8145, 0.1031, 1.0, 0.1031, 1.0, 1.0, 0.8145, 1.0, 0.8145, 0.0, 1.0, 0.0, 1.0, 0.02731, 0.8145, 0.02731, 0.0, 0.8363, 0.05959, 0.1031, 0.05959, 1.0, 0.0, 1.0, 0.129, 0.1031, 0.258, 0.1031, 0.258, 1.0, 0.129, 1.0, 0.05959, 0.1031, 0.129, 0.1031, 0.129, 1.0, 0.05959, 1.0, 0.258, 0.0, 0.629, 0.0, 0.629, 0.02731, 0.258, 0.02731, 0.258, 0.1031, 0.629, 0.1031, 0.629, 1.0, 0.258, 1.0, 0.629, 0.0, 0.8145, 0.0, 0.8145, 0.02731, 0.629, 0.02731, 0.629, 0.1031, 0.8145, 0.1031, 0.8145, 1.0, 0.629, 1.0, 0.8145, 0.1031, 0.8145, 1.0, 1.0, 1.0, 1.0, 0.1031, 0.8145, 0.0, 0.8145, 0.02731, 1.0, 0.02731, 1.0, 0.0, 0.0, 0.8363, 0.0, 1.0, 0.05959, 1.0, 0.05959, 0.1031, 0.129, 0.1031, 0.129, 1.0, 0.258, 1.0, 0.258, 0.1031, 0.05959, 0.1031, 0.05959, 1.0, 0.129, 1.0, 0.129, 0.1031, 0.258, 0.0, 0.258, 0.02731, 0.629, 0.02731, 0.629, 0.0, 0.258, 0.1031, 0.258, 1.0, 0.629, 1.0, 0.629, 0.1031, 0.629, 0.0, 0.629, 0.02731, 0.8145, 0.02731, 0.8145, 0.0, 0.629, 0.1031, 0.629, 1.0, 0.8145, 1.0, 0.8145, 0.1031, 0.629, 0.0, 0.258, 0.0, 0.258, 0.0, 0.629, 0.0, 1.0, 0.0, 0.8145, 0.0, 0.8145, 0.0, 1.0, 0.0, 1.0, 0.1031, 1.0, 0.02731, 1.0, 0.02731, 1.0, 0.1031, 0.0, 1.0, 0.05959, 1.0, 0.05959, 1.0, 0.0, 1.0, 0.0, 0.8363, 0.0, 1.0, 0.0, 1.0, 0.0, 0.8363, 1.0, 0.02731, 1.0, 0.0, 1.0, 0.0, 1.0, 0.02731, 0.05959, 0.02731, 0.0, 0.02731, 0.0, 0.02731, 0.05959, 0.02731, 0.05959, 1.0, 0.129, 1.0, 0.129, 1.0, 0.05959, 1.0, 0.258, 1.0, 0.629, 1.0, 0.629, 1.0, 0.258, 1.0, 0.258, 0.0, 0.258, 0.02731, 0.258, 0.02731, 0.258, 0.0, 0.129, 1.0, 0.258, 1.0, 0.258, 1.0, 0.129, 1.0, 0.258, 0.02731, 0.129, 0.02731, 0.129, 0.02731, 0.258, 0.02731, 0.129, 0.02731, 0.05959, 0.02731, 0.05959, 0.02731, 0.129, 0.02731, 0.629, 1.0, 0.8145, 1.0, 0.8145, 1.0, 0.629, 1.0, 0.8145, 0.0, 0.629, 0.0, 0.629, 0.0, 0.8145, 0.0, 0.8145, 1.0, 1.0, 1.0, 1.0, 1.0, 0.8145, 1.0, 0.0, 0.02731, 0.0, 0.8363, 0.0, 0.8363, 0.0, 0.02731, 1.0, 1.0, 1.0, 0.1031, 1.0, 0.1031, 1.0, 1.0, 0.629, 0.02731, 0.629, 0.1031, 0.8145, 0.1031, 0.8145, 0.02731, 0.258, 0.02731, 0.258, 0.1031, 0.629, 0.1031, 0.629, 0.02731, 0.05959, 0.02731, 0.05959, 0.1031, 0.129, 0.1031, 0.129, 0.02731, 0.129, 0.02731, 0.129, 0.1031, 0.258, 0.1031, 0.258, 0.02731, 0.0, 0.02731, 0.0, 0.8363, 0.05959, 0.1031, 0.05959, 0.02731, 0.8145, 0.02731, 0.8145, 0.1031, 1.0, 0.1031, 1.0, 0.02731, 0.629, 0.02731, 0.8145, 0.02731, 0.8145, 0.1031, 0.629, 0.1031, 0.258, 0.02731, 0.629, 0.02731, 0.629, 0.1031, 0.258, 0.1031, 0.05959, 0.02731, 0.129, 0.02731, 0.129, 0.1031, 0.05959, 0.1031, 0.129, 0.02731, 0.258, 0.02731, 0.258, 0.1031, 0.129, 0.1031, 0.0, 0.02731, 0.05959, 0.02731, 0.05959, 0.1031, 0.0, 0.8363, 0.8145, 0.02731, 1.0, 0.02731, 1.0, 0.1031, 0.8145, 0.1031])
me_plane_003.materials.append(mat_material_001)
me_plane_003.use_remesh_fix_poles = True
me_plane_003.use_remesh_preserve_attributes = False
me_plane_003.update()
me_cube_007 = bpy.data.meshes.new('Cube.007')
me_cube_007.from_pydata([(-0.01342, -0.118, -0.0171), (-0.01342, -0.118, 0.01019), (-0.205, 0.205, -0.2119), (-0.205, 0.205, 0.205), (0.01342, -0.118, -0.0171), (0.01342, -0.118, 0.01019), (0.205, 0.205, -0.2119), (0.205, 0.205, 0.205), (-0.1731, 0.08996, -0.1794), (-0.1731, 0.08996, 0.1725), (0.1731, 0.08996, -0.1794), (0.1731, 0.08996, 0.1725)], [], [(8, 9, 3, 2), (2, 3, 7, 6), (4, 5, 1, 0), (10, 11, 5, 4), (8, 10, 4, 0), (7, 3, 9, 11), (2, 6, 10, 8), (6, 7, 11, 10), (11, 9, 1, 5), (0, 1, 9, 8)])
me_cube_007.polygons.foreach_set('use_smooth', [True] * 10)
_k = {(2, 3): 1.0, (2, 6): 1.0, (3, 7): 1.0, (6, 7): 1.0}
me_cube_007.attributes.new('crease_edge', 'FLOAT', 'EDGE').data.foreach_set('value', [_k.get((min(e.vertices), max(e.vertices)), 0.0) for e in me_cube_007.edges])
_uv = me_cube_007.uv_layers.new(name='UVMap')
_uv.uv.foreach_set('vector', [0.375, 0.161, 0.625, 0.161, 0.625, 0.25, 0.375, 0.25, 0.375, 0.25, 0.625, 0.25, 0.625, 0.5, 0.375, 0.5, 0.375, 0.75, 0.625, 0.75, 0.625, 1.0, 0.375, 1.0, 0.375, 0.589, 0.625, 0.589, 0.625, 0.75, 0.375, 0.75, 0.125, 0.589, 0.375, 0.589, 0.375, 0.75, 0.125, 0.75, 0.625, 0.5, 0.875, 0.5, 0.875, 0.589, 0.625, 0.589, 0.125, 0.5, 0.375, 0.5, 0.375, 0.589, 0.125, 0.589, 0.375, 0.5, 0.625, 0.5, 0.625, 0.589, 0.375, 0.589, 0.625, 0.589, 0.875, 0.589, 0.875, 0.75, 0.625, 0.75, 0.375, 0.0, 0.625, 0.0, 0.625, 0.161, 0.375, 0.161])
me_cube_007.materials.append(mat_chrome)
me_cube_007.use_remesh_fix_poles = True
me_cube_007.use_remesh_preserve_attributes = False
me_cube_007.update()
me_cube_008 = bpy.data.meshes.new('Cube.008')
me_cube_008.from_pydata([(-0.5433, -0.205, -0.205), (-0.1099, -0.1099, 3.876), (-0.5433, 0.205, -0.205), (-0.1099, 0.01776, 3.876), (0.5433, -0.205, -0.205), (0.1099, -0.1099, 3.876), (0.5433, 0.205, -0.205), (0.1099, 0.01776, 3.876), (-0.1179, -0.1179, 3.535), (-0.1179, 0.03343, 3.535), (0.1179, 0.03343, 3.535), (0.1179, -0.1179, 3.535), (-0.3994, 0.1442, 1.12), (0.3994, 0.1442, 1.12), (0.3994, -0.1741, 1.12), (-0.3994, -0.1741, 1.12), (-0.5034, 0.1903, 0.1144), (0.5034, 0.1903, 0.1144), (0.5034, -0.1976, 0.1144), (-0.5034, -0.1976, 0.1144), (-0.1903, -0.194, 0.2659), (-0.1903, 0.1834, 0.2659), (0.1903, 0.1834, 0.2659), (0.1903, -0.194, 0.2659)], [], [(8, 1, 3, 9), (9, 3, 7, 10), (10, 7, 5, 11), (11, 5, 1, 8), (2, 6, 4, 0), (7, 3, 1, 5), (14, 11, 8, 15), (13, 10, 11, 14), (12, 9, 10, 13), (15, 8, 9, 12), (20, 15, 12, 21), (21, 12, 13, 22), (22, 13, 14, 23), (23, 14, 15, 20), (4, 18, 19, 0), (6, 17, 18, 4), (2, 16, 17, 6), (0, 19, 16, 2), (18, 23, 20, 19), (17, 22, 23, 18), (16, 21, 22, 17), (19, 20, 21, 16)])
me_cube_008.polygons.foreach_set('use_smooth', [True] * 22)
_k = {(0, 2): 1.0, (2, 6): 1.0, (4, 6): 1.0, (0, 4): 1.0}
me_cube_008.attributes.new('crease_edge', 'FLOAT', 'EDGE').data.foreach_set('value', [_k.get((min(e.vertices), max(e.vertices)), 0.0) for e in me_cube_008.edges])
_uv = me_cube_008.uv_layers.new(name='UVMap')
_uv.uv.foreach_set('vector', [0.6041, 0.0, 0.625, 0.0, 0.625, 0.25, 0.6041, 0.25, 0.6041, 0.25, 0.625, 0.25, 0.625, 0.5, 0.6041, 0.5, 0.6041, 0.5, 0.625, 0.5, 0.625, 0.75, 0.6041, 0.75, 0.6041, 0.75, 0.625, 0.75, 0.625, 1.0, 0.6041, 1.0, 0.125, 0.5, 0.375, 0.5, 0.375, 0.75, 0.125, 0.75, 0.625, 0.5, 0.875, 0.5, 0.875, 0.75, 0.625, 0.75, 0.4562, 0.75, 0.6041, 0.75, 0.6041, 1.0, 0.4562, 1.0, 0.4562, 0.5, 0.6041, 0.5, 0.6041, 0.75, 0.4562, 0.75, 0.4562, 0.25, 0.6041, 0.25, 0.6041, 0.5, 0.4562, 0.5, 0.4562, 0.0, 0.6041, 0.0, 0.6041, 0.25, 0.4562, 0.25, 0.4038, 0.0, 0.4562, 0.0, 0.4562, 0.25, 0.4038, 0.25, 0.4038, 0.25, 0.4562, 0.25, 0.4562, 0.5, 0.4038, 0.5, 0.4038, 0.5, 0.4562, 0.5, 0.4562, 0.75, 0.4038, 0.75, 0.4038, 0.75, 0.4562, 0.75, 0.4562, 1.0, 0.4038, 1.0, 0.375, 0.75, 0.3946, 0.75, 0.3946, 1.0, 0.375, 1.0, 0.375, 0.5, 0.3946, 0.5, 0.3946, 0.75, 0.375, 0.75, 0.375, 0.25, 0.3946, 0.25, 0.3946, 0.5, 0.375, 0.5, 0.375, 0.0, 0.3946, 0.0, 0.3946, 0.25, 0.375, 0.25, 0.3946, 0.75, 0.4038, 0.75, 0.4038, 1.0, 0.3946, 1.0, 0.3946, 0.5, 0.4038, 0.5, 0.4038, 0.75, 0.3946, 0.75, 0.3946, 0.25, 0.4038, 0.25, 0.4038, 0.5, 0.3946, 0.5, 0.3946, 0.0, 0.4038, 0.0, 0.4038, 0.25, 0.3946, 0.25])
me_cube_008.materials.append(mat_material_002)
me_cube_008.use_remesh_fix_poles = True
me_cube_008.use_remesh_preserve_attributes = False
me_cube_008.update()
me_cube_009 = bpy.data.meshes.new('Cube.009')
me_cube_009.from_pydata([(-0.205, -0.1853, -0.06427), (-0.1683, -0.1853, 0.02949), (-0.205, 0.1734, -0.06427), (-0.1683, 0.1734, 0.02949), (0.3343, -0.1853, -0.06427), (0.2622, -0.1853, -0.02355), (0.3343, 0.1734, -0.06427), (0.2622, 0.1734, -0.02355), (-0.03735, 0.1734, -0.06427), (-0.04012, 0.1734, 0.04769), (-0.03735, -0.1853, -0.06427), (-0.04012, -0.1853, 0.04769), (-0.205, -0.1853, -0.05622), (-0.205, 0.1734, -0.05622), (0.3343, 0.1734, -0.05622), (0.3343, -0.1853, -0.05622), (-0.03735, -0.1853, -0.05622), (-0.03735, 0.1734, -0.05622), (0.1562, 0.1734, 0.01091), (0.1485, -0.1853, -0.06427), (0.1485, 0.1734, -0.06427), (0.1562, -0.1853, 0.01091), (0.1485, -0.1853, -0.05622), (0.1485, 0.1734, -0.05622), (0.04064, 0.1734, -0.06427), (0.05137, -0.1853, 0.03501), (0.04064, -0.1853, -0.05622), (0.05137, 0.1734, 0.03501), (0.04064, -0.1853, -0.06427), (0.04064, 0.1734, -0.05622), (-0.205, 0.1624, -0.06427), (-0.1683, 0.1624, 0.02949), (0.3343, 0.1624, -0.06427), (0.2622, 0.1624, -0.02355), (-0.04012, 0.1624, 0.04769), (-0.03735, 0.1624, -0.06427), (0.3343, 0.1624, -0.05622), (-0.205, 0.1624, -0.05622), (0.1562, 0.1624, 0.01091), (0.1485, 0.1624, -0.06427), (0.04064, 0.1624, -0.06427), (0.05137, 0.1624, 0.03501), (-0.205, -0.1721, -0.06427), (0.2622, -0.1721, -0.02355), (-0.04012, -0.1721, 0.04769), (-0.03735, -0.1721, -0.06427), (0.3343, -0.1721, -0.05622), (0.1562, -0.1721, 0.01091), (0.1485, -0.1721, -0.06427), (0.04064, -0.1721, -0.06427), (0.05137, -0.1721, 0.03501), (-0.1683, -0.1721, 0.02949), (0.3343, -0.1721, -0.06427), (-0.205, -0.1721, -0.05622)], [], [(37, 31, 3, 13), (23, 18, 7, 14), (46, 43, 5, 15), (16, 11, 1, 12), (48, 52, 4, 19), (44, 51, 1, 11), (50, 44, 11, 25), (42, 45, 10, 0), (26, 25, 11, 16), (13, 3, 9, 17), (2, 13, 17, 8), (28, 26, 16, 10), (10, 16, 12, 0), (52, 46, 15, 4), (20, 23, 14, 6), (30, 37, 13, 2), (24, 29, 23, 20), (4, 15, 22, 19), (15, 5, 21, 22), (43, 47, 21, 5), (49, 48, 19, 28), (29, 27, 18, 23), (17, 9, 27, 29), (45, 49, 28, 10), (8, 17, 29, 24), (19, 22, 26, 28), (22, 21, 25, 26), (47, 50, 25, 21), (18, 27, 41, 38), (8, 24, 40, 35), (24, 20, 39, 40), (7, 18, 38, 33), (42, 53, 37, 30), (6, 14, 36, 32), (2, 8, 35, 30), (27, 9, 34, 41), (9, 3, 31, 34), (20, 6, 32, 39), (14, 7, 33, 36), (53, 51, 31, 37), (12, 1, 51, 53), (0, 12, 53, 42), (38, 41, 50, 47), (35, 40, 49, 45), (40, 39, 48, 49), (33, 38, 47, 43), (32, 36, 46, 52), (30, 35, 45, 42), (41, 34, 44, 50), (34, 31, 51, 44), (39, 32, 52, 48), (36, 33, 43, 46)])
me_cube_009.polygons.foreach_set('use_smooth', [True] * 52)
_uv = me_cube_009.uv_layers.new(name='UVMap')
_uv.uv.foreach_set('vector', [0.3959, 0.2423, 0.625, 0.2423, 0.625, 0.25, 0.3959, 0.25, 0.3959, 0.4139, 0.625, 0.4139, 0.625, 0.5, 0.3959, 0.5, 0.3959, 0.7408, 0.625, 0.7408, 0.625, 0.75, 0.3959, 0.75, 0.3959, 0.9223, 0.625, 0.9223, 0.625, 1.0, 0.3959, 1.0, 0.2889, 0.7408, 0.375, 0.7408, 0.375, 0.75, 0.2889, 0.75, 0.7973, 0.7408, 0.875, 0.7408, 0.875, 0.75, 0.7973, 0.75, 0.7611, 0.7408, 0.7973, 0.7408, 0.7973, 0.75, 0.7611, 0.75, 0.125, 0.7408, 0.2027, 0.7408, 0.2027, 0.75, 0.125, 0.75, 0.3959, 0.8861, 0.625, 0.8861, 0.625, 0.9223, 0.3959, 0.9223, 0.3959, 0.25, 0.625, 0.25, 0.625, 0.3277, 0.3959, 0.3277, 0.375, 0.25, 0.3959, 0.25, 0.3959, 0.3277, 0.375, 0.3277, 0.375, 0.8861, 0.3959, 0.8861, 0.3959, 0.9223, 0.375, 0.9223, 0.375, 0.9223, 0.3959, 0.9223, 0.3959, 1.0, 0.375, 1.0, 0.375, 0.7408, 0.3959, 0.7408, 0.3959, 0.75, 0.375, 0.75, 0.375, 0.4139, 0.3959, 0.4139, 0.3959, 0.5, 0.375, 0.5, 0.375, 0.2423, 0.3959, 0.2423, 0.3959, 0.25, 0.375, 0.25, 0.375, 0.3639, 0.3959, 0.3639, 0.3959, 0.4139, 0.375, 0.4139, 0.375, 0.75, 0.3959, 0.75, 0.3959, 0.8361, 0.375, 0.8361, 0.3959, 0.75, 0.625, 0.75, 0.625, 0.8361, 0.3959, 0.8361, 0.625, 0.7408, 0.7111, 0.7408, 0.7111, 0.75, 0.625, 0.75, 0.2389, 0.7408, 0.2889, 0.7408, 0.2889, 0.75, 0.2389, 0.75, 0.3959, 0.3639, 0.625, 0.3639, 0.625, 0.4139, 0.3959, 0.4139, 0.3959, 0.3277, 0.625, 0.3277, 0.625, 0.3639, 0.3959, 0.3639, 0.2027, 0.7408, 0.2389, 0.7408, 0.2389, 0.75, 0.2027, 0.75, 0.375, 0.3277, 0.3959, 0.3277, 0.3959, 0.3639, 0.375, 0.3639, 0.375, 0.8361, 0.3959, 0.8361, 0.3959, 0.8861, 0.375, 0.8861, 0.3959, 0.8361, 0.625, 0.8361, 0.625, 0.8861, 0.3959, 0.8861, 0.7111, 0.7408, 0.7611, 0.7408, 0.7611, 0.75, 0.7111, 0.75, 0.7111, 0.5, 0.7611, 0.5, 0.7611, 0.5077, 0.7111, 0.5077, 0.2027, 0.5, 0.2389, 0.5, 0.2389, 0.5077, 0.2027, 0.5077, 0.2389, 0.5, 0.2889, 0.5, 0.2889, 0.5077, 0.2389, 0.5077, 0.625, 0.5, 0.7111, 0.5, 0.7111, 0.5077, 0.625, 0.5077, 0.375, 0.009202, 0.3959, 0.009202, 0.3959, 0.2423, 0.375, 0.2423, 0.375, 0.5, 0.3959, 0.5, 0.3959, 0.5077, 0.375, 0.5077, 0.125, 0.5, 0.2027, 0.5, 0.2027, 0.5077, 0.125, 0.5077, 0.7611, 0.5, 0.7973, 0.5, 0.7973, 0.5077, 0.7611, 0.5077, 0.7973, 0.5, 0.875, 0.5, 0.875, 0.5077, 0.7973, 0.5077, 0.2889, 0.5, 0.375, 0.5, 0.375, 0.5077, 0.2889, 0.5077, 0.3959, 0.5, 0.625, 0.5, 0.625, 0.5077, 0.3959, 0.5077, 0.3959, 0.009202, 0.625, 0.009202, 0.625, 0.2423, 0.3959, 0.2423, 0.3959, 0.0, 0.625, 0.0, 0.625, 0.009202, 0.3959, 0.009202, 0.375, 0.0, 0.3959, 0.0, 0.3959, 0.009202, 0.375, 0.009202, 0.7111, 0.5077, 0.7611, 0.5077, 0.7611, 0.7408, 0.7111, 0.7408, 0.2027, 0.5077, 0.2389, 0.5077, 0.2389, 0.7408, 0.2027, 0.7408, 0.2389, 0.5077, 0.2889, 0.5077, 0.2889, 0.7408, 0.2389, 0.7408, 0.625, 0.5077, 0.7111, 0.5077, 0.7111, 0.7408, 0.625, 0.7408, 0.375, 0.5077, 0.3959, 0.5077, 0.3959, 0.7408, 0.375, 0.7408, 0.125, 0.5077, 0.2027, 0.5077, 0.2027, 0.7408, 0.125, 0.7408, 0.7611, 0.5077, 0.7973, 0.5077, 0.7973, 0.7408, 0.7611, 0.7408, 0.7973, 0.5077, 0.875, 0.5077, 0.875, 0.7408, 0.7973, 0.7408, 0.2889, 0.5077, 0.375, 0.5077, 0.375, 0.7408, 0.2889, 0.7408, 0.3959, 0.5077, 0.625, 0.5077, 0.625, 0.7408, 0.3959, 0.7408])
me_cube_009.materials.append(mat_material_001)
me_cube_009.use_remesh_fix_poles = True
me_cube_009.use_remesh_preserve_attributes = False
me_cube_009.update()
me_cube_010 = bpy.data.meshes.new('Cube.010')
me_cube_010.from_pydata([(-0.205, -0.205, -0.07114), (-0.205, -0.205, 0.205), (-0.205, 0.205, -0.07114), (-0.205, 0.205, 0.205), (0.205, -0.205, -0.07114), (0.205, -0.205, 0.205), (0.205, 0.205, -0.07114), (0.205, 0.205, 0.205), (-0.04519, -0.04519, 0.2398), (-0.04519, 0.04519, 0.2398), (0.04519, -0.04519, 0.2398), (0.04519, 0.04519, 0.2398), (-0.05061, -0.05061, -0.09829), (-0.05061, 0.05061, -0.09829), (0.05061, -0.05061, -0.09829), (0.05061, 0.05061, -0.09829), (-0.205, -0.205, 0.2035), (-0.205, 0.205, 0.2035), (0.205, 0.205, 0.2035), (0.205, -0.205, 0.2035), (-0.205, 0.205, -0.06909), (0.205, 0.205, -0.06909), (0.205, -0.205, -0.06909), (-0.205, -0.205, -0.06909), (-0.06073, 0.06073, 0.2365), (0.06073, 0.06073, 0.2365), (0.06073, -0.06073, 0.2365), (-0.06073, -0.06073, 0.2365), (-0.0669, -0.0669, -0.09543), (0.0669, -0.0669, -0.09543), (0.0669, 0.0669, -0.09543), (-0.0669, 0.0669, -0.09543)], [], [(16, 1, 3, 17), (17, 3, 7, 18), (18, 7, 5, 19), (19, 5, 1, 16), (29, 28, 12, 14), (25, 24, 9, 11), (11, 9, 8, 10), (26, 25, 11, 10), (24, 27, 8, 9), (27, 26, 10, 8), (13, 15, 14, 12), (31, 30, 15, 13), (28, 31, 13, 12), (30, 29, 14, 15), (22, 19, 16, 23), (21, 18, 19, 22), (20, 17, 18, 21), (23, 16, 17, 20), (0, 23, 20, 2), (2, 20, 21, 6), (6, 21, 22, 4), (4, 22, 23, 0), (1, 5, 26, 27), (3, 1, 27, 24), (5, 7, 25, 26), (7, 3, 24, 25), (6, 4, 29, 30), (0, 2, 31, 28), (2, 6, 30, 31), (4, 0, 28, 29)])
me_cube_010.polygons.foreach_set('use_smooth', [True] * 30)
_uv = me_cube_010.uv_layers.new(name='UVMap')
_uv.uv.foreach_set('vector', [0.6237, 0.0, 0.625, 0.0, 0.625, 0.25, 0.6237, 0.25, 0.6237, 0.25, 0.625, 0.25, 0.625, 0.5, 0.6237, 0.5, 0.6237, 0.5, 0.625, 0.5, 0.625, 0.75, 0.6237, 0.75, 0.6237, 0.75, 0.625, 0.75, 0.625, 1.0, 0.6237, 1.0, 0.375, 0.75, 0.375, 1.0, 0.375, 1.0, 0.375, 0.75, 0.625, 0.5, 0.625, 0.25, 0.625, 0.25, 0.625, 0.5, 0.625, 0.5, 0.875, 0.5, 0.875, 0.75, 0.625, 0.75, 0.625, 0.75, 0.625, 0.5, 0.625, 0.5, 0.625, 0.75, 0.625, 0.25, 0.625, 0.0, 0.625, 0.0, 0.625, 0.25, 0.625, 1.0, 0.625, 0.75, 0.625, 0.75, 0.625, 1.0, 0.125, 0.5, 0.375, 0.5, 0.375, 0.75, 0.125, 0.75, 0.375, 0.25, 0.375, 0.5, 0.375, 0.5, 0.375, 0.25, 0.375, 0.0, 0.375, 0.25, 0.375, 0.25, 0.375, 0.0, 0.375, 0.5, 0.375, 0.75, 0.375, 0.75, 0.375, 0.5, 0.3769, 0.75, 0.6237, 0.75, 0.6237, 1.0, 0.3769, 1.0, 0.3769, 0.5, 0.6237, 0.5, 0.6237, 0.75, 0.3769, 0.75, 0.3769, 0.25, 0.6237, 0.25, 0.6237, 0.5, 0.3769, 0.5, 0.3769, 0.0, 0.6237, 0.0, 0.6237, 0.25, 0.3769, 0.25, 0.375, 0.0, 0.3769, 0.0, 0.3769, 0.25, 0.375, 0.25, 0.375, 0.25, 0.3769, 0.25, 0.3769, 0.5, 0.375, 0.5, 0.375, 0.5, 0.3769, 0.5, 0.3769, 0.75, 0.375, 0.75, 0.375, 0.75, 0.3769, 0.75, 0.3769, 1.0, 0.375, 1.0, 0.625, 1.0, 0.625, 0.75, 0.625, 0.75, 0.625, 1.0, 0.625, 0.25, 0.625, 0.0, 0.625, 0.0, 0.625, 0.25, 0.625, 0.75, 0.625, 0.5, 0.625, 0.5, 0.625, 0.75, 0.625, 0.5, 0.625, 0.25, 0.625, 0.25, 0.625, 0.5, 0.375, 0.5, 0.375, 0.75, 0.375, 0.75, 0.375, 0.5, 0.375, 0.0, 0.375, 0.25, 0.375, 0.25, 0.375, 0.0, 0.375, 0.25, 0.375, 0.5, 0.375, 0.5, 0.375, 0.25, 0.375, 0.75, 0.375, 1.0, 0.375, 1.0, 0.375, 0.75])
me_cube_010.materials.append(mat_material_003)
me_cube_010.use_remesh_fix_poles = True
me_cube_010.use_remesh_preserve_attributes = False
me_cube_010.update()
me_plane_004 = bpy.data.meshes.new('Plane.004')
me_plane_004.from_pydata([(-1.0, -1.0, 0.025), (1.1, -1.104, -0.2213), (-1.0, 1.878, 0.025), (1.295, 1.013, 0.2686), (-1.0, -1.0, -0.025), (1.1, -1.104, -0.2713), (-1.0, 1.878, -0.025), (1.295, 1.013, 0.2186), (0.9058, -1.104, -0.2213), (1.085, 1.098, 0.2686), (0.9058, -1.104, -0.2713), (1.085, 1.098, 0.2186), (-0.1264, 1.783, 0.4683), (-0.1264, 1.783, 0.4183), (-0.3069, -1.038, -0.06532), (-0.3069, -1.038, -0.1153), (-0.902, 1.873, 0.2553), (-0.902, 1.873, 0.2053), (-0.8531, -1.008, 0.005852), (-0.8531, -1.008, -0.04415), (0.2995, -1.071, -0.1433), (0.2995, -1.071, -0.1933), (0.6352, 1.444, 0.405), (0.6352, 1.444, 0.355)], [], [(8, 1, 3, 9), (10, 11, 7, 5), (0, 2, 6, 4), (18, 0, 4, 19), (3, 1, 5, 7), (9, 3, 7, 11), (22, 9, 11, 23), (1, 8, 10, 5), (21, 23, 11, 10), (20, 8, 9, 22), (18, 14, 12, 16), (19, 17, 13, 15), (16, 12, 13, 17), (20, 14, 15, 21), (2, 16, 17, 6), (4, 6, 17, 19), (0, 18, 16, 2), (14, 18, 19, 15), (8, 20, 21, 10), (14, 20, 22, 12), (15, 13, 23, 21), (12, 22, 23, 13)])
me_plane_004.polygons.foreach_set('use_smooth', [True] * 22)
_k = {(0, 2): 1.0, (4, 6): 1.0, (0, 4): 1.0, (2, 6): 1.0}
me_plane_004.attributes.new('crease_edge', 'FLOAT', 'EDGE').data.foreach_set('value', [_k.get((min(e.vertices), max(e.vertices)), 0.0) for e in me_plane_004.edges])
_uv = me_plane_004.uv_layers.new(name='UVMap')
_uv.uv.foreach_set('vector', [0.9032, 0.0, 1.0, 0.0, 1.0, 1.0, 0.9032, 1.0, 0.9032, 0.0, 0.9032, 1.0, 1.0, 1.0, 1.0, 0.0, 0.0, 0.0, 0.0, 1.0, 0.0, 1.0, 0.0, 0.0, 0.06964, 0.0, 0.0, 0.0, 0.0, 0.0, 0.06964, 0.0, 1.0, 1.0, 1.0, 0.0, 1.0, 0.0, 1.0, 1.0, 0.9032, 1.0, 1.0, 1.0, 1.0, 1.0, 0.9032, 1.0, 0.6158, 1.0, 0.9032, 1.0, 0.9032, 1.0, 0.6158, 1.0, 1.0, 0.0, 0.9032, 0.0, 0.9032, 0.0, 1.0, 0.0, 0.6158, 0.0, 0.6158, 1.0, 0.9032, 1.0, 0.9032, 0.0, 0.6158, 0.0, 0.9032, 0.0, 0.9032, 1.0, 0.6158, 1.0, 0.06964, 0.0, 0.3285, 0.0, 0.3285, 1.0, 0.06964, 1.0, 0.06964, 0.0, 0.06964, 1.0, 0.3285, 1.0, 0.3285, 0.0, 0.06964, 1.0, 0.3285, 1.0, 0.3285, 1.0, 0.06964, 1.0, 0.6158, 0.0, 0.3285, 0.0, 0.3285, 0.0, 0.6158, 0.0, 0.0, 1.0, 0.06964, 1.0, 0.06964, 1.0, 0.0, 1.0, 0.0, 0.0, 0.0, 1.0, 0.06964, 1.0, 0.06964, 0.0, 0.0, 0.0, 0.06964, 0.0, 0.06964, 1.0, 0.0, 1.0, 0.3285, 0.0, 0.06964, 0.0, 0.06964, 0.0, 0.3285, 0.0, 0.9032, 0.0, 0.6158, 0.0, 0.6158, 0.0, 0.9032, 0.0, 0.3285, 0.0, 0.6158, 0.0, 0.6158, 1.0, 0.3285, 1.0, 0.3285, 0.0, 0.3285, 1.0, 0.6158, 1.0, 0.6158, 0.0, 0.3285, 1.0, 0.6158, 1.0, 0.6158, 1.0, 0.3285, 1.0])
me_plane_004.use_remesh_fix_poles = True
me_plane_004.use_remesh_preserve_attributes = False
me_plane_004.update()

# ---- objects
ob_empty = bpy.data.objects.new('Empty', None)
ob_fuse = bpy.data.objects.new('Fuse', me_cube_001)
ob_empty_001 = bpy.data.objects.new('Empty.001', None)
ob_empty_002 = bpy.data.objects.new('Empty.002', None)
ob_seat_bool = bpy.data.objects.new('Seat bool', me_cube_002)
ob_seat_bool_001 = bpy.data.objects.new('Seat bool.001', me_cube_003)
ob_fuse_001 = bpy.data.objects.new('Fuse.001', me_cube_004)
ob_rudder = bpy.data.objects.new('Rudder', me_plane)
ob_torus_002 = bpy.data.objects.new('Torus.002', me_torus_002)
ob_cube = bpy.data.objects.new('Cube', me_cube_005)
ob_cube_001 = bpy.data.objects.new('Cube.001', me_cube_006)
ob_bottom_wing = bpy.data.objects.new('Bottom wing', me_plane_001)
ob_top_wing = bpy.data.objects.new('Top Wing', me_plane_002)
ob_empty_003 = bpy.data.objects.new('Empty.003', None)
ob_tail = bpy.data.objects.new('Tail', me_plane_003)
ob_nose_cone = bpy.data.objects.new('Nose cone', me_cube_007)
ob_cube_002 = bpy.data.objects.new('Cube.002', me_cube_008)
ob_cube_003 = bpy.data.objects.new('Cube.003', me_cube_009)
ob_cube_004 = bpy.data.objects.new('Cube.004', me_cube_010)
ob_cube_005 = bpy.data.objects.new('Cube.005', me_cube_010)
ob_plane = bpy.data.objects.new('Plane', me_plane_004)

# ---- transforms, parenting, visibility, modifiers, constraints
ob_empty.location = (-3.168, 0.0, 0.9628)
ob_empty.rotation_euler = (1.571, -0.0, 1.571)
ob_empty.empty_display_type = 'IMAGE'
ob_empty.empty_display_size = 5.0
ob_fuse.location = (0.0, 0.0, 0.05127)
ob_fuse.scale = (0.2381, 0.2381, 0.2381)
ob_fuse.hide_render = True
_m = ob_fuse.modifiers.new('Mirror', 'MIRROR')
_m = ob_fuse.modifiers.new('Subdivision', 'SUBSURF')
_m.levels = 3
_m = ob_fuse.modifiers.new('Boolean', 'BOOLEAN')
_m.object = ob_seat_bool
_m = ob_fuse.modifiers.new('Boolean.001', 'BOOLEAN')
_m.object = ob_seat_bool_001
_m = ob_fuse.modifiers.new('Auto Smooth', 'NODES')
_m.node_group = ng_auto_smooth
_gi = [s.identifier for s in ng_auto_smooth.interface.items_tree if s.item_type == 'SOCKET' and s.in_out == 'INPUT']
_m[_gi[1]] = 0.5236  # Angle
ob_empty_001.location = (-0.1627, 0.0, -0.8903)
ob_empty_001.rotation_euler = (3.142, -4.371e-08, 1.571)
ob_empty_001.empty_display_type = 'IMAGE'
ob_empty_001.empty_display_size = 5.0
ob_empty_002.location = (-2.151, 4.619, 0.9713)
ob_empty_002.rotation_euler = (7.854, 4.371e-08, 3.142)
ob_empty_002.empty_display_type = 'IMAGE'
ob_empty_002.empty_display_size = 5.0
ob_seat_bool.location = (5.081e-17, -0.1563, 0.2288)
ob_seat_bool.scale = (-0.1591, -0.149, -0.147)
ob_seat_bool.display_type = 'WIRE'
_m = ob_seat_bool.modifiers.new('Mirror', 'MIRROR')
_m = ob_seat_bool.modifiers.new('Subdivision', 'SUBSURF')
_m.levels = 3
ob_seat_bool_001.location = (5.081e-17, 0.312, 0.2288)
ob_seat_bool_001.scale = (-0.1591, -0.149, -0.147)
ob_seat_bool_001.display_type = 'WIRE'
_m = ob_seat_bool_001.modifiers.new('Mirror', 'MIRROR')
_m = ob_seat_bool_001.modifiers.new('Subdivision', 'SUBSURF')
_m.levels = 3
ob_fuse_001.location = (0.0, 0.0, 0.05127)
ob_fuse_001.scale = (0.2381, 0.2381, 0.2381)
_m = ob_fuse_001.modifiers.new('Mirror', 'MIRROR')
_m = ob_fuse_001.modifiers.new('Subdivision', 'SUBSURF')
_m.levels = 3
_m = ob_fuse_001.modifiers.new('Boolean', 'BOOLEAN')
_m.object = ob_seat_bool
_m = ob_fuse_001.modifiers.new('Boolean.001', 'BOOLEAN')
_m.object = ob_seat_bool_001
_m = ob_fuse_001.modifiers.new('Auto Smooth', 'NODES')
_m.node_group = ng_auto_smooth
_gi = [s.identifier for s in ng_auto_smooth.interface.items_tree if s.item_type == 'SOCKET' and s.in_out == 'INPUT']
_m[_gi[1]] = 0.5236  # Angle
ob_rudder.location = (-4.571e-17, 2.301, 0.2235)
ob_rudder.rotation_euler = (-0.0, 1.571, 0.0)
ob_rudder.scale = (0.226, 0.226, 0.226)
_m = ob_rudder.modifiers.new('Subdivision', 'SUBSURF')
_m.levels = 3
_m = ob_rudder.modifiers.new('Auto Smooth', 'NODES')
_m.node_group = ng_auto_smooth
_gi = [s.identifier for s in ng_auto_smooth.interface.items_tree if s.item_type == 'SOCKET' and s.in_out == 'INPUT']
_m[_gi[1]] = 0.5236  # Angle
ob_torus_002.location = (-0.4496, -0.3816, -0.6115)
ob_torus_002.rotation_euler = (-0.0, 1.571, 0.0)
ob_torus_002.scale = (0.1301, 0.1301, 0.1367)
_m = ob_torus_002.modifiers.new('Subdivision', 'SUBSURF')
_m.levels = 3
_m = ob_torus_002.modifiers.new('Mirror', 'MIRROR')
_m.mirror_object = ob_fuse_001
ob_cube.location = (-0.2968, -0.3272, -0.3721)
ob_cube.rotation_euler = (-0.1745, -3.855e-17, 3.372e-18)
ob_cube.scale = (0.1929, 0.1638, 0.5192)
_m = ob_cube.modifiers.new('Subdivision', 'SUBSURF')
_m.levels = 3
_m = ob_cube.modifiers.new('Mirror', 'MIRROR')
_m.mirror_object = ob_fuse_001
ob_cube_001.location = (0.2343, -0.5598, -0.3376)
ob_cube_001.rotation_euler = (0.7491, -0.6208, 0.06465)
ob_cube_001.scale = (0.04027, 0.04027, 1.262)
_m = ob_cube_001.modifiers.new('Subdivision', 'SUBSURF')
_m.levels = 3
_m = ob_cube_001.modifiers.new('Mirror', 'MIRROR')
_m.mirror_object = ob_fuse_001
ob_bottom_wing.location = (0.001051, -0.1358, -0.1434)
ob_bottom_wing.rotation_euler = (-0.04614, -0.02301, -1.674)
_m = ob_bottom_wing.modifiers.new('Mirror', 'MIRROR')
_m.use_clip = True
_m.mirror_object = ob_fuse_001
_m = ob_bottom_wing.modifiers.new('Subdivision', 'SUBSURF')
_m.levels = 3
ob_top_wing.location = (0.001051, -0.4017, 0.7178)
ob_top_wing.rotation_euler = (-0.06737, -0.02521, -1.674)
_m = ob_top_wing.modifiers.new('Mirror', 'MIRROR')
_m.use_clip = True
_m.mirror_object = ob_fuse_001
_m = ob_top_wing.modifiers.new('Subdivision', 'SUBSURF')
_m.levels = 3
ob_empty_003.location = (-0.1792, 1.014, -0.3491)
ob_empty_003.rotation_euler = (3.142, -4.371e-08, 0.0)
ob_empty_003.empty_display_type = 'IMAGE'
ob_empty_003.empty_display_size = 5.0
ob_tail.location = (0.2784, 1.92, 0.1239)
ob_tail.rotation_euler = (0.0, -0.0, -1.571)
ob_tail.scale = (0.2974, 0.2974, 0.2974)
_m = ob_tail.modifiers.new('Subdivision', 'SUBSURF')
_m.levels = 3
_m = ob_tail.modifiers.new('Mirror', 'MIRROR')
_m.mirror_object = ob_fuse_001
ob_nose_cone.location = (0.0, -1.21, 0.1369)
ob_nose_cone.scale = (0.3828, 0.3828, 0.3828)
_m = ob_nose_cone.modifiers.new('Subdivision', 'SUBSURF')
_m.levels = 3
ob_cube_002.location = (0.0, -1.173, 0.1639)
ob_cube_002.scale = (0.1189, 0.1189, 0.1189)
_m = ob_cube_002.modifiers.new('Subdivision', 'SUBSURF')
_m.levels = 3
_m = ob_cube_002.modifiers.new('Mirror', 'MIRROR')
_m.use_axis = (False, False, True)
_m.mirror_object = ob_nose_cone
ob_cube_003.location = (1.6e-10, -0.478, 0.6801)
ob_cube_003.rotation_euler = (9.228e-10, 0.0211, 1.571)
_m = ob_cube_003.modifiers.new('Subdivision', 'SUBSURF')
_m.levels = 3
ob_cube_004.location = (1.715, 0.1887, 0.1465)
ob_cube_004.rotation_euler = (0.2923, 6.399e-17, 9.419e-18)
ob_cube_004.scale = (-0.06866, 0.159, 2.481)
_m = ob_cube_004.modifiers.new('Subdivision', 'SUBSURF')
_m.levels = 3
_m = ob_cube_004.modifiers.new('Mirror', 'MIRROR')
_m.mirror_object = ob_fuse_001
ob_cube_005.location = (1.715, -0.167, 0.1465)
ob_cube_005.rotation_euler = (0.2923, 6.399e-17, 9.419e-18)
ob_cube_005.scale = (-0.06866, 0.159, 2.481)
_m = ob_cube_005.modifiers.new('Subdivision', 'SUBSURF')
_m.levels = 3
_m = ob_cube_005.modifiers.new('Mirror', 'MIRROR')
_m.mirror_object = ob_fuse_001
ob_plane.location = (0.1169, -0.8834, -0.03951)
ob_plane.rotation_euler = (0.1089, 1.571, 0.0)
ob_plane.scale = (0.1682, 0.1682, 0.1682)
_m = ob_plane.modifiers.new('Subdivision', 'SUBSURF')
_m.levels = 3
_m = ob_plane.modifiers.new('Mirror', 'MIRROR')
_m.mirror_object = ob_fuse_001

# ---- collection membership
col_collection.objects.link(ob_empty)
col_collection.objects.link(ob_fuse)
col_collection.objects.link(ob_empty_001)
col_collection.objects.link(ob_empty_002)
col_collection.objects.link(ob_seat_bool)
col_collection.objects.link(ob_seat_bool_001)
col_collection.objects.link(ob_fuse_001)
col_collection.objects.link(ob_rudder)
col_collection.objects.link(ob_torus_002)
col_collection.objects.link(ob_cube)
col_collection.objects.link(ob_cube_001)
col_collection.objects.link(ob_bottom_wing)
col_collection.objects.link(ob_top_wing)
col_collection.objects.link(ob_empty_003)
col_collection.objects.link(ob_tail)
col_collection.objects.link(ob_nose_cone)
col_collection.objects.link(ob_cube_002)
col_collection.objects.link(ob_cube_003)
col_collection.objects.link(ob_cube_004)
col_collection.objects.link(ob_cube_005)
col_collection.objects.link(ob_plane)

# ---- scene / render settings (as saved in the file)
scene.frame_start = 1; scene.frame_end = 250; scene.frame_set(3)
scene.render.engine = 'BLENDER_EEVEE_NEXT'
scene.cycles.sampling_pattern = 'TABULATED_SOBOL'
scene.cycles.use_light_tree = False
scene.view_settings.view_transform = 'Filmic'
bpy.context.view_layer.update()

# ---- added for rendering (the .blend has no active camera and no usable light): camera, sun
cam_auto = bpy.data.cameras.new('AutoCamera')
cam_auto.lens = 50.0
cam_auto.sensor_width = 36.0
cam_auto.clip_end = 1000.0
ob_auto_camera = bpy.data.objects.new('AutoCamera', cam_auto)
scene.collection.objects.link(ob_auto_camera)
ob_auto_camera.location = (6.35891, -7.05795, 5.32746)
ob_auto_camera.rotation_euler = (1.09748, -7.21219e-08, 0.694738)
scene.camera = ob_auto_camera
light_auto_sun = bpy.data.lights.new('AutoSun', 'SUN')
light_auto_sun.energy = 3.0
light_auto_sun.angle = 0.0523599
ob_auto_sun = bpy.data.objects.new('AutoSun', light_auto_sun)
scene.collection.objects.link(ob_auto_sun)
ob_auto_sun.rotation_euler = (0.872665, 0.174533, 0.523599)
bpy.context.view_layer.update()
